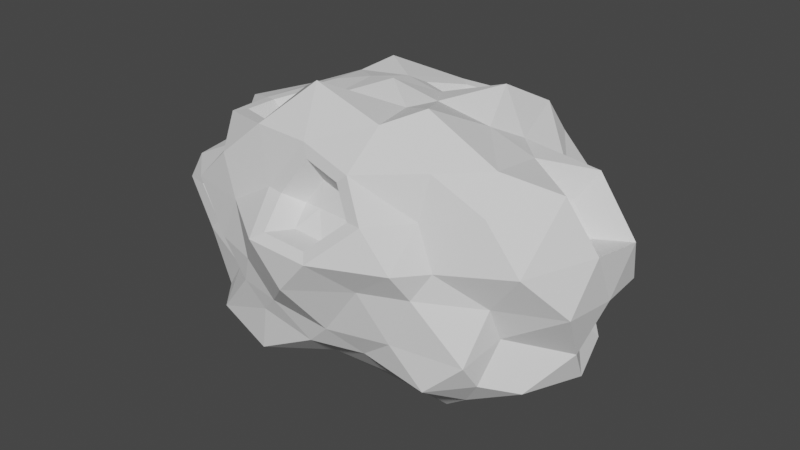# Source: Asteroids.blend  (saved by Blender 2.93.20; exported with 4.5.12 LTS)
import bpy
from mathutils import Matrix  # noqa: F401  (used for matrix-valued properties, if any)

bpy.ops.wm.read_factory_settings(use_empty=True)
scene = bpy.context.scene
scene.name = 'Scene'

# ---- collections
col_collection = bpy.data.collections.new('Collection'); scene.collection.children.link(col_collection)

# ---- world
world_world = bpy.data.worlds.new('World'); scene.world = world_world
world_world.use_nodes = True; world_world.node_tree.nodes.clear()
_N = world_world.node_tree.nodes; _L = world_world.node_tree.links
n0 = _N.new('ShaderNodeOutputWorld'); n0.name = 'World Output'; n0.location = (300, 300)
n1 = _N.new('ShaderNodeBackground'); n1.name = 'Background'; n1.location = (10, 300)
n1.inputs[0].default_value = (0.05088, 0.05088, 0.05088, 1.0)
_L.new(n1.outputs[0], n0.inputs[0])
n0.is_active_output = True
world_world.color = (0.05088, 0.05088, 0.05088)
world_world.use_sun_shadow = False
world_world.sun_shadow_jitter_overblur = 0.0

# ---- meshes
me_icosphere = bpy.data.meshes.new('Icosphere')
me_icosphere.from_pydata([(-0.001052, -0.01524, -1.067), (1.075, -0.5775, -0.4719), (-0.3817, -0.8355, -0.3962), (-1.392, 0.04279, -0.4683), (-0.3632, 0.8865, -0.4762), (1.058, 0.5899, -0.4756), (0.3876, -0.8944, 0.482), (-0.9811, -0.508, 0.4544), (-0.8777, 0.5245, 0.4055), (0.4613, 0.8867, 0.4592), (1.132, 0.05454, 0.3941), (-0.04435, 0.01408, 0.9719), (-0.4389, -0.8185, -0.7139), (-0.2619, -0.4153, -0.8249), (-0.1257, -0.1463, -0.8045), (0.2305, -0.1534, -1.02), (0.7652, -0.2169, -0.6823), (0.8827, -0.2965, -0.562), (0.8196, -0.7612, -0.527), (0.354, -0.7331, -0.4713), (0.004355, -0.832, -0.4712), (1.296, 0.4011, -0.5243), (1.109, -0.07655, -0.4975), (1.042, -0.2595, -0.4991), (0.4112, 0.1585, -1.072), (0.6818, 0.3531, -0.9027), (0.8244, 0.3934, -0.6451), (-1.184, -0.03727, -0.6897), (-0.6367, -0.05178, -0.7964), (-0.2749, -0.06079, -1.034), (-0.8551, -0.7517, -0.5942), (-1.042, -0.5348, -0.5914), (-1.333, -0.2413, -0.507), (-0.2451, 0.741, -0.6779), (-0.2901, 0.5009, -0.9262), (-0.2162, 0.2908, -1.088), (-1.277, 0.2789, -0.598), (-1.064, 0.5028, -0.5986), (-0.5991, 0.6499, -0.5082), (-0.02507, 0.5762, -0.3423), (0.4173, 0.8544, -0.5657), (0.6089, 0.6196, -0.5081), (1.534, -0.126, 0.3422), (1.512, -0.3417, 0.02726), (1.125, -0.4343, -0.1982), (1.163, 0.4565, -0.22), (1.532, 0.3188, 0.0195), (1.581, 0.1952, 0.3209), (0.1742, -1.03, 0.2843), (0.01045, -1.071, -0.007787), (-0.2468, -0.8843, -0.2598), (1.062, -0.7028, -0.2945), (0.7344, -0.7701, 0.05517), (0.6922, -0.9011, 0.2461), (-1.238, -0.4648, 0.2065), (-1.383, -0.431, 0.02729), (-1.259, -0.173, -0.2582), (-0.5366, -0.846, -0.2393), (-0.847, -0.7165, -0.03801), (-1.083, -0.6413, 0.1864), (-0.9541, 0.6278, 0.1757), (-0.7407, 0.7629, 0.08101), (-0.6401, 0.9229, -0.3134), (-1.32, 0.1197, -0.2657), (-1.261, 0.2213, -0.07172), (-1.069, 0.4489, 0.2643), (0.6293, 1.046, 0.2698), (0.8492, 0.9505, -0.01473), (0.9801, 0.5836, -0.2263), (-0.2145, 0.8654, -0.3052), (-0.02911, 1.138, -0.05346), (0.3265, 1.073, 0.2491), (1.347, -0.2032, 0.6817), (1.056, -0.5316, 0.5751), (0.6984, -0.6567, 0.4862), (-0.3248, -0.7958, 0.4522), (-0.7816, -0.7355, 0.5275), (-1.153, -0.2493, 0.417), (-1.284, 0.0114, 0.5712), (-1.116, 0.3158, 0.4472), (-0.7514, 0.6292, 0.4505), (-0.3483, 0.7692, 0.5262), (0.06228, 0.7907, 0.4253), (0.7429, 0.7411, 0.6125), (0.9466, 0.4656, 0.4905), (1.277, 0.2785, 0.6459), (0.2131, -0.1718, 0.8986), (0.325, -0.5455, 0.9334), (0.2478, -0.8209, 0.6571), (0.9631, 0.06545, 0.7075), (0.6714, 0.03146, 0.8334), (0.278, 0.04365, 0.8921), (-0.4134, -0.2252, 0.8262), (-0.4649, -0.2878, 0.6647), (-0.8691, -0.4313, 0.6998), (-0.3022, 0.1061, 0.901), (-0.5684, 0.3136, 0.8278), (-0.8656, 0.4092, 0.6158), (0.151, 0.3189, 0.8193), (0.3109, 0.4228, 0.6101), (0.447, 0.6884, 0.761), (0.5806, 0.3124, 0.9954), (0.769, 0.2489, 0.721), (0.5847, 0.6061, 0.7932), (-0.09936, 0.4088, 0.8232), (0.02643, 0.6675, 0.7645), (-0.5343, 0.5981, 0.8606), (-0.5489, 0.04704, 0.8439), (-0.9017, 0.1668, 0.6963), (-0.8617, -0.2126, 0.7009), (-0.3309, -0.4477, 0.9828), (-0.4612, -0.6254, 0.7735), (-0.02219, -0.7768, 0.7091), (0.5008, -0.3281, 1.009), (0.7111, -0.5704, 0.7554), (0.9935, -0.3414, 0.7733), (1.347, 0.4805, 0.2617), (1.259, 0.6269, -0.01979), (1.052, 0.805, 0.2242), (-0.1507, 0.915, 0.2987), (-0.4622, 0.9926, -0.03298), (-0.7208, 0.9318, 0.2981), (-1.463, 0.1692, 0.2573), (-1.581, 0.01574, -0.07099), (-1.289, -0.1417, 0.2691), (-0.6249, -0.8033, 0.2777), (-0.4578, -0.885, -0.04302), (-0.2172, -1.077, 0.2498), (0.8285, -0.6939, 0.227), (1.1, -0.5168, 0.02091), (1.313, -0.558, 0.3015), (0.507, 0.9287, 0.01793), (0.773, 0.9938, -0.2756), (0.1168, 0.951, -0.3531), (-1.264, 0.5967, -0.005491), (-0.8956, 0.6213, -0.2834), (-1.197, 0.4257, -0.2432), (-1.063, -0.3685, 0.0008677), (-1.251, -0.4275, -0.2217), (-0.8642, -0.5934, -0.242), (0.4286, -0.8797, 0.04497), (0.1665, -0.8617, -0.3119), (0.5902, -0.7844, -0.286), (1.537, 0.03625, -0.003226), (1.453, -0.1384, -0.3156), (1.241, 0.2029, -0.3061), (0.4042, 0.5621, -0.6286), (0.1228, 0.4374, -1.031), (0.09427, 0.7258, -0.778), (-0.5555, 0.5107, -0.6231), (-0.5633, 0.2234, -0.8359), (-0.896, 0.2398, -0.6933), (-0.8883, -0.2395, -0.6379), (-0.3173, -0.2228, -0.8719), (-0.6971, -0.5399, -0.8054), (0.9345, -0.01264, -0.6362), (0.8222, -0.1359, -0.595), (0.7204, -0.03898, -0.6288), (-0.02494, -0.585, -0.6789), (0.172, -0.4342, -0.8044), (0.3848, -0.5449, -0.6932), (0.318, -0.8142, 0.7178), (0.4979, -0.9183, 0.4919), (0.2272, -1.088, 0.2378), (-0.07134, -0.7461, 0.7919), (-0.2135, -0.806, 0.4463), (-0.1351, -1.032, 0.3036), (0.3017, -0.7682, 0.4054), (0.02702, -0.7314, 0.3954), (-0.1092, -0.7078, 0.3809), (0.02164, -0.6879, 0.5606), (0.2062, -0.718, 0.525), (-0.05552, -0.862, 0.2834), (0.1559, -0.8608, 0.2702), (0.6791, 0.6432, 0.8179), (0.4812, 0.7622, 0.7623), (0.1222, 0.2562, 0.8523), (0.5102, 0.3598, 0.9268), (-0.04798, 0.7359, 0.7679), (-0.2226, 0.377, 0.8491), (0.4454, 0.502, 0.611), (0.3863, 0.5372, 0.6021), (0.2235, 0.3641, 0.6239), (0.409, 0.383, 0.6761), (0.1645, 0.5262, 0.6032), (0.1072, 0.4077, 0.632), (-0.4693, 0.9168, -0.4754), (-0.3073, 0.7416, -0.7427), (-0.2626, 0.9121, -0.2609), (0.1656, 1.08, -0.324), (0.3208, 0.8217, -0.5354), (0.0616, 0.7317, -0.7053), (-0.2035, 0.6311, -0.3753), (-0.1483, 0.54, -0.4782), (-0.1346, 0.5994, -0.2785), (0.04901, 0.6499, -0.3086), (0.1601, 0.5772, -0.3959), (0.0119, 0.5397, -0.4935), (1.003, 0.0529, 0.5001), (1.182, 0.1639, 0.4708), (1.228, -0.08715, 0.4921), (1.34, 0.1231, 0.2911), (1.318, -0.05151, 0.3069), (-0.342, -0.01268, -1.062), (-0.01862, -0.05847, -1.033), (0.3232, -0.1356, -1.047), (-0.3968, -0.2199, -0.8622), (-0.3209, -0.4643, -0.7899), (0.1127, -0.3858, -0.8217), (-0.1572, -0.07554, -0.8711), (-0.04218, -0.07014, -0.8648), (0.0756, -0.1182, -0.863), (-0.1778, -0.1556, -0.7859), (-0.155, -0.2514, -0.7723), (0.01824, -0.2308, -0.755), (-1.317, -0.4687, 0.2839), (-1.515, -0.4104, 0.03648), (-0.7647, -0.7962, -0.03212), (-1.071, -0.694, 0.2657), (-1.338, -0.4165, -0.3022), (-0.8178, -0.6359, -0.3298), (-1.078, -0.3649, 0.1164), (-1.143, -0.3589, 0.03987), (-0.9173, -0.4893, -0.00519), (-1.036, -0.4554, 0.1019), (-1.081, -0.3516, -0.07148), (-0.9063, -0.4306, -0.08067), (0.6685, -0.3188, -0.9282), (0.9335, -0.4869, -0.6788), (1.428, -0.01159, -0.5413), (1.272, -0.4063, -0.5285), (1.039, 0.1391, -0.8038), (0.6133, 0.06368, -0.8365), (-0.9645, -0.1735, 0.6822), (-0.9716, -0.4705, 0.6745), (-0.3338, -0.1873, 0.8592), (-0.5689, -0.05702, 0.8168), (-0.4709, -0.7145, 0.7903), (-0.2234, -0.4654, 1.047), (-0.6791, -0.2544, 0.6081), (-0.6852, -0.3767, 0.6112), (-0.4396, -0.2633, 0.6742), (-0.5253, -0.1724, 0.6712), (-0.4276, -0.4955, 0.6435), (-0.3912, -0.4, 0.7726)], [], [(210, 211, 14), (1, 228, 230), (210, 14, 209), (0, 203, 35), (0, 35, 24), (1, 230, 44), (2, 20, 50), (3, 32, 56), (186, 38, 62), (5, 41, 68), (1, 44, 51), (2, 50, 57), (3, 56, 63), (186, 62, 188), (5, 68, 45), (162, 74, 161), (7, 76, 234), (8, 79, 97), (9, 82, 175), (10, 199, 198), (91, 176, 11), (90, 101, 91), (89, 102, 90), (91, 101, 176), (183, 99, 182), (90, 102, 101), (102, 174, 101), (183, 180, 99), (180, 181, 99), (89, 85, 102), (85, 84, 102), (102, 84, 174), (84, 83, 174), (174, 83, 175), (83, 9, 175), (176, 95, 11), (99, 185, 182), (181, 184, 99), (176, 179, 95), (179, 96, 95), (99, 184, 185), (178, 106, 179), (179, 106, 96), (106, 97, 96), (175, 82, 178), (82, 81, 178), (178, 81, 106), (81, 80, 106), (106, 80, 97), (80, 8, 97), (95, 235, 11), (96, 107, 95), (97, 108, 96), (95, 107, 235), (242, 93, 241), (96, 108, 107), (108, 233, 107), (242, 239, 93), (239, 240, 93), (97, 79, 108), (79, 78, 108), (108, 78, 233), (78, 77, 233), (233, 77, 234), (77, 7, 234), (235, 86, 11), (93, 244, 241), (240, 243, 93), (235, 238, 86), (238, 87, 86), (93, 243, 244), (237, 164, 238), (238, 164, 87), (164, 161, 87), (234, 76, 237), (76, 75, 237), (237, 75, 164), (165, 166, 172, 169), (48, 6, 167, 173), (112, 165, 169, 170), (86, 91, 11), (87, 113, 86), (161, 114, 87), (86, 113, 91), (113, 90, 91), (87, 114, 113), (114, 115, 113), (113, 115, 90), (115, 89, 90), (161, 74, 114), (74, 73, 114), (114, 73, 115), (73, 72, 115), (115, 72, 89), (200, 10, 198), (201, 199, 10), (46, 116, 47), (45, 117, 46), (47, 116, 85), (116, 84, 85), (46, 117, 116), (117, 118, 116), (116, 118, 84), (118, 83, 84), (45, 68, 117), (68, 67, 117), (117, 67, 118), (67, 66, 118), (118, 66, 83), (66, 9, 83), (71, 82, 9), (70, 119, 71), (188, 120, 70), (71, 119, 82), (119, 81, 82), (70, 120, 119), (120, 121, 119), (119, 121, 81), (121, 80, 81), (188, 62, 120), (62, 61, 120), (120, 61, 121), (61, 60, 121), (121, 60, 80), (60, 8, 80), (65, 79, 8), (64, 122, 65), (63, 123, 64), (65, 122, 79), (122, 78, 79), (64, 123, 122), (123, 124, 122), (122, 124, 78), (124, 77, 78), (63, 56, 123), (56, 216, 123), (123, 216, 124), (216, 215, 124), (124, 215, 77), (215, 7, 77), (218, 76, 7), (217, 125, 218), (57, 126, 217), (218, 125, 76), (125, 75, 76), (217, 126, 125), (126, 127, 125), (125, 127, 75), (166, 48, 173, 172), (57, 50, 126), (50, 49, 126), (126, 49, 127), (49, 163, 127), (6, 88, 171, 167), (88, 112, 170, 171), (53, 74, 162), (52, 128, 53), (51, 129, 52), (53, 128, 74), (128, 73, 74), (52, 129, 128), (129, 130, 128), (128, 130, 73), (130, 72, 73), (51, 44, 129), (44, 43, 129), (129, 43, 130), (43, 42, 130), (130, 42, 72), (202, 10, 200), (66, 71, 9), (67, 131, 66), (68, 132, 67), (66, 131, 71), (131, 70, 71), (67, 132, 131), (132, 189, 131), (131, 189, 70), (189, 188, 70), (68, 41, 132), (41, 40, 132), (132, 40, 189), (196, 39, 195), (195, 39, 194), (39, 192, 194), (60, 65, 8), (61, 134, 60), (62, 135, 61), (60, 134, 65), (134, 64, 65), (61, 135, 134), (135, 136, 134), (134, 136, 64), (136, 63, 64), (62, 38, 135), (38, 37, 135), (135, 37, 136), (37, 36, 136), (136, 36, 63), (36, 3, 63), (215, 218, 7), (222, 137, 221), (56, 219, 216), (221, 137, 224), (137, 223, 224), (222, 225, 137), (225, 226, 137), (137, 226, 223), (220, 57, 217), (56, 32, 219), (32, 31, 219), (219, 31, 220), (31, 30, 220), (220, 30, 57), (30, 2, 57), (163, 53, 162), (49, 140, 163), (50, 141, 49), (163, 140, 53), (140, 52, 53), (49, 141, 140), (141, 142, 140), (140, 142, 52), (142, 51, 52), (50, 20, 141), (20, 19, 141), (141, 19, 142), (19, 18, 142), (142, 18, 51), (18, 1, 51), (202, 201, 10), (43, 143, 42), (44, 144, 43), (42, 143, 47), (143, 46, 47), (43, 144, 143), (144, 145, 143), (143, 145, 46), (145, 45, 46), (44, 230, 144), (230, 229, 144), (144, 229, 145), (229, 21, 145), (145, 21, 45), (21, 5, 45), (26, 41, 5), (25, 146, 26), (24, 147, 25), (26, 146, 41), (146, 40, 41), (25, 147, 146), (147, 148, 146), (146, 148, 40), (197, 39, 196), (24, 35, 147), (35, 34, 147), (147, 34, 148), (34, 187, 148), (197, 193, 39), (193, 192, 39), (187, 38, 186), (34, 149, 187), (35, 150, 34), (187, 149, 38), (149, 37, 38), (34, 150, 149), (150, 151, 149), (149, 151, 37), (151, 36, 37), (35, 203, 150), (203, 28, 150), (150, 28, 151), (28, 27, 151), (151, 27, 36), (27, 3, 36), (27, 32, 3), (28, 152, 27), (203, 206, 28), (27, 152, 32), (152, 31, 32), (28, 206, 152), (206, 154, 152), (152, 154, 31), (154, 30, 31), (209, 14, 212), (14, 213, 212), (206, 207, 154), (207, 12, 154), (154, 12, 30), (12, 2, 30), (21, 26, 5), (229, 231, 21), (23, 156, 22), (21, 231, 26), (231, 25, 26), (22, 156, 155), (156, 157, 155), (231, 232, 25), (232, 24, 25), (23, 17, 156), (17, 16, 156), (156, 16, 157), (227, 205, 232), (232, 205, 24), (205, 0, 24), (12, 20, 2), (207, 158, 12), (14, 214, 213), (12, 158, 20), (158, 19, 20), (207, 159, 158), (159, 160, 158), (158, 160, 19), (160, 18, 19), (14, 211, 214), (205, 227, 159), (159, 227, 160), (227, 228, 160), (160, 228, 18), (228, 1, 18), (88, 6, 162, 161), (6, 48, 163, 162), (112, 88, 161, 164), (165, 112, 164, 75), (166, 165, 75, 127), (48, 166, 127, 163), (169, 168, 170), (170, 168, 171), (168, 167, 171), (172, 168, 169), (172, 173, 168), (173, 167, 168), (100, 103, 174, 175), (177, 98, 176, 101), (103, 177, 101, 174), (105, 100, 175, 178), (98, 104, 179, 176), (104, 105, 178, 179), (181, 180, 103, 100), (183, 182, 98, 177), (180, 183, 177, 103), (184, 181, 100, 105), (182, 185, 104, 98), (185, 184, 105, 104), (4, 33, 187, 186), (69, 4, 186, 188), (133, 69, 188, 189), (190, 133, 189, 40), (191, 190, 40, 148), (33, 191, 148, 187), (192, 193, 33, 4), (194, 192, 4, 69), (195, 194, 69, 133), (196, 195, 133, 190), (197, 196, 190, 191), (193, 197, 191, 33), (198, 199, 85, 89), (200, 198, 89, 72), (199, 201, 47, 85), (202, 200, 72, 42), (201, 202, 42, 47), (204, 29, 203, 0), (15, 204, 0, 205), (29, 153, 206, 203), (153, 13, 207, 206), (13, 208, 159, 207), (208, 15, 205, 159), (210, 209, 29, 204), (211, 210, 204, 15), (209, 212, 153, 29), (212, 213, 13, 153), (213, 214, 208, 13), (214, 211, 15, 208), (55, 54, 215, 216), (59, 58, 217, 218), (54, 59, 218, 215), (139, 138, 219, 220), (138, 55, 216, 219), (58, 139, 220, 217), (222, 221, 54, 55), (224, 223, 58, 59), (221, 224, 59, 54), (226, 225, 138, 139), (225, 222, 55, 138), (223, 226, 139, 58), (16, 17, 228, 227), (23, 22, 229, 230), (22, 155, 231, 229), (155, 157, 232, 231), (17, 23, 230, 228), (157, 16, 227, 232), (94, 109, 233, 234), (236, 92, 235, 107), (109, 236, 107, 233), (111, 94, 234, 237), (92, 110, 238, 235), (110, 111, 237, 238), (240, 239, 109, 94), (242, 241, 92, 236), (239, 242, 236, 109), (243, 240, 94, 111), (241, 244, 110, 92), (244, 243, 111, 110)])
_uv = me_icosphere.uv_layers.new(name='UVMap')
_uv.uv.foreach_set('vector', [0.174, 0.02004, 0.1858, 0.03992, 0.1591, 0.03937, 0.2727, 0.1575, 0.2955, 0.1181, 0.3182, 0.1575, 0.9218, 0.01446, 0.9318, 0.03937, 0.9137, 0.03081, 0.7273, 0.0, 0.75, 0.03937, 0.7045, 0.03937, 0.5455, 0.0, 0.5682, 0.03937, 0.5227, 0.03937, 0.2727, 0.1575, 0.3182, 0.1575, 0.2955, 0.1968, 0.09091, 0.1575, 0.1364, 0.1575, 0.1136, 0.1968, 0.8182, 0.1575, 0.8636, 0.1575, 0.8409, 0.1968, 0.6364, 0.1575, 0.6818, 0.1575, 0.6591, 0.1968, 0.4545, 0.1575, 0.5, 0.1575, 0.4773, 0.1968, 0.2727, 0.1575, 0.2955, 0.1968, 0.25, 0.1968, 0.09091, 0.1575, 0.1136, 0.1968, 0.06818, 0.1968, 0.8182, 0.1575, 0.8409, 0.1968, 0.7955, 0.1968, 0.6364, 0.1575, 0.6591, 0.1968, 0.6136, 0.1968, 0.4545, 0.1575, 0.4773, 0.1968, 0.4318, 0.1968, 0.1818, 0.3149, 0.2273, 0.3149, 0.2045, 0.3543, 0.0, 0.3149, 0.04545, 0.3149, 0.02273, 0.3543, 0.7273, 0.3149, 0.7727, 0.3149, 0.75, 0.3543, 0.5455, 0.3149, 0.5909, 0.3149, 0.5682, 0.3543, 0.3636, 0.3149, 0.3977, 0.3145, 0.3791, 0.346, 0.4318, 0.433, 0.4773, 0.433, 0.4545, 0.4724, 0.4091, 0.3937, 0.4545, 0.3937, 0.4318, 0.433, 0.3864, 0.3543, 0.4318, 0.3543, 0.4091, 0.3937, 0.4318, 0.433, 0.4545, 0.3937, 0.4773, 0.433, 0.4781, 0.3917, 0.5, 0.3937, 0.493, 0.4146, 0.4091, 0.3937, 0.4318, 0.3543, 0.4545, 0.3937, 0.4318, 0.3543, 0.4773, 0.3543, 0.4545, 0.3937, 0.4781, 0.3917, 0.4905, 0.3703, 0.5, 0.3937, 0.4905, 0.3703, 0.5114, 0.3706, 0.5, 0.3937, 0.3864, 0.3543, 0.4091, 0.3149, 0.4318, 0.3543, 0.4091, 0.3149, 0.4545, 0.3149, 0.4318, 0.3543, 0.4318, 0.3543, 0.4545, 0.3149, 0.4773, 0.3543, 0.4545, 0.3149, 0.5, 0.3149, 0.4773, 0.3543, 0.4773, 0.3543, 0.5, 0.3149, 0.5227, 0.3543, 0.5, 0.3149, 0.5455, 0.3149, 0.5227, 0.3543, 0.6136, 0.433, 0.6591, 0.433, 0.6364, 0.4724, 0.5909, 0.3937, 0.6166, 0.3907, 0.6045, 0.4085, 0.5768, 0.3714, 0.6053, 0.3711, 0.5909, 0.3937, 0.6136, 0.433, 0.6364, 0.3937, 0.6591, 0.433, 0.6364, 0.3937, 0.6818, 0.3937, 0.6591, 0.433, 0.5909, 0.3937, 0.6053, 0.3711, 0.6166, 0.3907, 0.6136, 0.3543, 0.6591, 0.3543, 0.6364, 0.3937, 0.6364, 0.3937, 0.6591, 0.3543, 0.6818, 0.3937, 0.6591, 0.3543, 0.7045, 0.3543, 0.6818, 0.3937, 0.5682, 0.3543, 0.5909, 0.3149, 0.6136, 0.3543, 0.5909, 0.3149, 0.6364, 0.3149, 0.6136, 0.3543, 0.6136, 0.3543, 0.6364, 0.3149, 0.6591, 0.3543, 0.6364, 0.3149, 0.6818, 0.3149, 0.6591, 0.3543, 0.6591, 0.3543, 0.6818, 0.3149, 0.7045, 0.3543, 0.6818, 0.3149, 0.7273, 0.3149, 0.7045, 0.3543, 0.7955, 0.433, 0.8409, 0.433, 0.8182, 0.4724, 0.7727, 0.3937, 0.8182, 0.3937, 0.7955, 0.433, 0.75, 0.3543, 0.7955, 0.3543, 0.7727, 0.3937, 0.7955, 0.433, 0.8182, 0.3937, 0.8409, 0.433, 0.8414, 0.3884, 0.8636, 0.3937, 0.8573, 0.4017, 0.7727, 0.3937, 0.7955, 0.3543, 0.8182, 0.3937, 0.7955, 0.3543, 0.8409, 0.3543, 0.8182, 0.3937, 0.8414, 0.3884, 0.8528, 0.3687, 0.8636, 0.3937, 0.8528, 0.3687, 0.8783, 0.3689, 0.8636, 0.3937, 0.75, 0.3543, 0.7727, 0.3149, 0.7955, 0.3543, 0.7727, 0.3149, 0.8182, 0.3149, 0.7955, 0.3543, 0.7955, 0.3543, 0.8182, 0.3149, 0.8409, 0.3543, 0.8182, 0.3149, 0.8636, 0.3149, 0.8409, 0.3543, 0.8409, 0.3543, 0.8636, 0.3149, 0.8864, 0.3543, 0.8636, 0.3149, 0.9091, 0.3149, 0.8864, 0.3543, 0.06818, 0.433, 0.1136, 0.433, 0.09091, 0.4724, 0.04545, 0.3937, 0.07096, 0.3883, 0.05007, 0.4041, 0.03128, 0.3687, 0.05883, 0.3673, 0.04545, 0.3937, 0.06818, 0.433, 0.09091, 0.3937, 0.1136, 0.433, 0.09091, 0.3937, 0.1364, 0.3937, 0.1136, 0.433, 0.04545, 0.3937, 0.05883, 0.3673, 0.07096, 0.3883, 0.06818, 0.3543, 0.1136, 0.3543, 0.09091, 0.3937, 0.09091, 0.3937, 0.1136, 0.3543, 0.1364, 0.3937, 0.1136, 0.3543, 0.1591, 0.3543, 0.1364, 0.3937, 0.02273, 0.3543, 0.04545, 0.3149, 0.06818, 0.3543, 0.04545, 0.3149, 0.09091, 0.3149, 0.06818, 0.3543, 0.06818, 0.3543, 0.09091, 0.3149, 0.1136, 0.3543, 0.1068, 0.3146, 0.1225, 0.2842, 0.1225, 0.2842, 0.1068, 0.3146, 0.1541, 0.2842, 0.1718, 0.3151, 0.1718, 0.3151, 0.1541, 0.2842, 0.1246, 0.344, 0.1068, 0.3146, 0.1068, 0.3146, 0.1246, 0.344, 0.25, 0.433, 0.2955, 0.433, 0.2727, 0.4724, 0.2273, 0.3937, 0.2727, 0.3937, 0.25, 0.433, 0.2045, 0.3543, 0.25, 0.3543, 0.2273, 0.3937, 0.25, 0.433, 0.2727, 0.3937, 0.2955, 0.433, 0.2727, 0.3937, 0.3182, 0.3937, 0.2955, 0.433, 0.2273, 0.3937, 0.25, 0.3543, 0.2727, 0.3937, 0.25, 0.3543, 0.2955, 0.3543, 0.2727, 0.3937, 0.2727, 0.3937, 0.2955, 0.3543, 0.3182, 0.3937, 0.2955, 0.3543, 0.3409, 0.3543, 0.3182, 0.3937, 0.2045, 0.3543, 0.2273, 0.3149, 0.25, 0.3543, 0.2273, 0.3149, 0.2727, 0.3149, 0.25, 0.3543, 0.25, 0.3543, 0.2727, 0.3149, 0.2955, 0.3543, 0.2727, 0.3149, 0.3182, 0.3149, 0.2955, 0.3543, 0.2955, 0.3543, 0.3182, 0.3149, 0.3409, 0.3543, 0.3279, 0.3137, 0.3636, 0.3149, 0.3472, 0.3457, 0.3814, 0.2831, 0.3977, 0.3145, 0.3636, 0.3149, 0.4091, 0.2362, 0.4318, 0.2756, 0.3864, 0.2756, 0.4318, 0.1968, 0.4545, 0.2362, 0.4091, 0.2362, 0.3864, 0.2756, 0.4318, 0.2756, 0.4091, 0.3149, 0.4318, 0.2756, 0.4545, 0.3149, 0.4091, 0.3149, 0.4091, 0.2362, 0.4545, 0.2362, 0.4318, 0.2756, 0.4545, 0.2362, 0.4773, 0.2756, 0.4318, 0.2756, 0.4318, 0.2756, 0.4773, 0.2756, 0.4545, 0.3149, 0.4773, 0.2756, 0.5, 0.3149, 0.4545, 0.3149, 0.4318, 0.1968, 0.4773, 0.1968, 0.4545, 0.2362, 0.4773, 0.1968, 0.5, 0.2362, 0.4545, 0.2362, 0.4545, 0.2362, 0.5, 0.2362, 0.4773, 0.2756, 0.5, 0.2362, 0.5227, 0.2756, 0.4773, 0.2756, 0.4773, 0.2756, 0.5227, 0.2756, 0.5, 0.3149, 0.5227, 0.2756, 0.5455, 0.3149, 0.5, 0.3149, 0.5682, 0.2756, 0.5909, 0.3149, 0.5455, 0.3149, 0.5909, 0.2362, 0.6136, 0.2756, 0.5682, 0.2756, 0.6136, 0.1968, 0.6364, 0.2362, 0.5909, 0.2362, 0.5682, 0.2756, 0.6136, 0.2756, 0.5909, 0.3149, 0.6136, 0.2756, 0.6364, 0.3149, 0.5909, 0.3149, 0.5909, 0.2362, 0.6364, 0.2362, 0.6136, 0.2756, 0.6364, 0.2362, 0.6591, 0.2756, 0.6136, 0.2756, 0.6136, 0.2756, 0.6591, 0.2756, 0.6364, 0.3149, 0.6591, 0.2756, 0.6818, 0.3149, 0.6364, 0.3149, 0.6136, 0.1968, 0.6591, 0.1968, 0.6364, 0.2362, 0.6591, 0.1968, 0.6818, 0.2362, 0.6364, 0.2362, 0.6364, 0.2362, 0.6818, 0.2362, 0.6591, 0.2756, 0.6818, 0.2362, 0.7045, 0.2756, 0.6591, 0.2756, 0.6591, 0.2756, 0.7045, 0.2756, 0.6818, 0.3149, 0.7045, 0.2756, 0.7273, 0.3149, 0.6818, 0.3149, 0.75, 0.2756, 0.7727, 0.3149, 0.7273, 0.3149, 0.7727, 0.2362, 0.7955, 0.2756, 0.75, 0.2756, 0.7955, 0.1968, 0.8182, 0.2362, 0.7727, 0.2362, 0.75, 0.2756, 0.7955, 0.2756, 0.7727, 0.3149, 0.7955, 0.2756, 0.8182, 0.3149, 0.7727, 0.3149, 0.7727, 0.2362, 0.8182, 0.2362, 0.7955, 0.2756, 0.8182, 0.2362, 0.8409, 0.2756, 0.7955, 0.2756, 0.7955, 0.2756, 0.8409, 0.2756, 0.8182, 0.3149, 0.8409, 0.2756, 0.8636, 0.3149, 0.8182, 0.3149, 0.7955, 0.1968, 0.8409, 0.1968, 0.8182, 0.2362, 0.8409, 0.1968, 0.8636, 0.2362, 0.8182, 0.2362, 0.8182, 0.2362, 0.8636, 0.2362, 0.8409, 0.2756, 0.8636, 0.2362, 0.8864, 0.2756, 0.8409, 0.2756, 0.8409, 0.2756, 0.8864, 0.2756, 0.8636, 0.3149, 0.8864, 0.2756, 0.9091, 0.3149, 0.8636, 0.3149, 0.02273, 0.2756, 0.04545, 0.3149, 0.0, 0.3149, 0.04545, 0.2362, 0.06818, 0.2756, 0.02273, 0.2756, 0.06818, 0.1968, 0.09091, 0.2362, 0.04545, 0.2362, 0.02273, 0.2756, 0.06818, 0.2756, 0.04545, 0.3149, 0.06818, 0.2756, 0.09091, 0.3149, 0.04545, 0.3149, 0.04545, 0.2362, 0.09091, 0.2362, 0.06818, 0.2756, 0.09091, 0.2362, 0.1136, 0.2756, 0.06818, 0.2756, 0.06818, 0.2756, 0.1136, 0.2756, 0.09091, 0.3149, 0.1225, 0.2842, 0.1541, 0.2842, 0.1541, 0.2842, 0.1225, 0.2842, 0.06818, 0.1968, 0.1136, 0.1968, 0.09091, 0.2362, 0.1136, 0.1968, 0.1364, 0.2362, 0.09091, 0.2362, 0.09091, 0.2362, 0.1364, 0.2362, 0.1136, 0.2756, 0.1364, 0.2362, 0.1591, 0.2756, 0.1136, 0.2756, 0.1718, 0.3151, 0.1547, 0.345, 0.1547, 0.345, 0.1718, 0.3151, 0.1547, 0.345, 0.1246, 0.344, 0.1246, 0.344, 0.1547, 0.345, 0.2045, 0.2756, 0.2273, 0.3149, 0.1818, 0.3149, 0.2273, 0.2362, 0.25, 0.2756, 0.2045, 0.2756, 0.25, 0.1968, 0.2727, 0.2362, 0.2273, 0.2362, 0.2045, 0.2756, 0.25, 0.2756, 0.2273, 0.3149, 0.25, 0.2756, 0.2727, 0.3149, 0.2273, 0.3149, 0.2273, 0.2362, 0.2727, 0.2362, 0.25, 0.2756, 0.2727, 0.2362, 0.2955, 0.2756, 0.25, 0.2756, 0.25, 0.2756, 0.2955, 0.2756, 0.2727, 0.3149, 0.2955, 0.2756, 0.3182, 0.3149, 0.2727, 0.3149, 0.25, 0.1968, 0.2955, 0.1968, 0.2727, 0.2362, 0.2955, 0.1968, 0.3182, 0.2362, 0.2727, 0.2362, 0.2727, 0.2362, 0.3182, 0.2362, 0.2955, 0.2756, 0.3182, 0.2362, 0.3409, 0.2756, 0.2955, 0.2756, 0.2955, 0.2756, 0.3409, 0.2756, 0.3182, 0.3149, 0.3448, 0.2831, 0.3636, 0.3149, 0.3279, 0.3137, 0.5227, 0.2756, 0.5682, 0.2756, 0.5455, 0.3149, 0.5, 0.2362, 0.5455, 0.2362, 0.5227, 0.2756, 0.4773, 0.1968, 0.5227, 0.1968, 0.5, 0.2362, 0.5227, 0.2756, 0.5455, 0.2362, 0.5682, 0.2756, 0.5455, 0.2362, 0.5909, 0.2362, 0.5682, 0.2756, 0.5, 0.2362, 0.5227, 0.1968, 0.5455, 0.2362, 0.5227, 0.1968, 0.5682, 0.1968, 0.5455, 0.2362, 0.5455, 0.2362, 0.5682, 0.1968, 0.5909, 0.2362, 0.5682, 0.1968, 0.6136, 0.1968, 0.5909, 0.2362, 0.4773, 0.1968, 0.5, 0.1575, 0.5227, 0.1968, 0.5, 0.1575, 0.5455, 0.1575, 0.5227, 0.1968, 0.5227, 0.1968, 0.5455, 0.1575, 0.5682, 0.1968, 0.5675, 0.1562, 0.5909, 0.1575, 0.5796, 0.1732, 0.5796, 0.1732, 0.5909, 0.1575, 0.6052, 0.1725, 0.5909, 0.1575, 0.6144, 0.1536, 0.6052, 0.1725, 0.7045, 0.2756, 0.75, 0.2756, 0.7273, 0.3149, 0.6818, 0.2362, 0.7273, 0.2362, 0.7045, 0.2756, 0.6591, 0.1968, 0.7045, 0.1968, 0.6818, 0.2362, 0.7045, 0.2756, 0.7273, 0.2362, 0.75, 0.2756, 0.7273, 0.2362, 0.7727, 0.2362, 0.75, 0.2756, 0.6818, 0.2362, 0.7045, 0.1968, 0.7273, 0.2362, 0.7045, 0.1968, 0.75, 0.1968, 0.7273, 0.2362, 0.7273, 0.2362, 0.75, 0.1968, 0.7727, 0.2362, 0.75, 0.1968, 0.7955, 0.1968, 0.7727, 0.2362, 0.6591, 0.1968, 0.6818, 0.1575, 0.7045, 0.1968, 0.6818, 0.1575, 0.7273, 0.1575, 0.7045, 0.1968, 0.7045, 0.1968, 0.7273, 0.1575, 0.75, 0.1968, 0.7273, 0.1575, 0.7727, 0.1575, 0.75, 0.1968, 0.75, 0.1968, 0.7727, 0.1575, 0.7955, 0.1968, 0.7727, 0.1575, 0.8182, 0.1575, 0.7955, 0.1968, 0.8864, 0.2756, 0.9318, 0.2756, 0.9091, 0.3149, 0.8956, 0.2404, 0.9091, 0.2362, 0.9014, 0.2548, 0.8409, 0.1968, 0.8864, 0.1968, 0.8636, 0.2362, 0.9014, 0.2548, 0.9091, 0.2362, 0.9221, 0.2548, 0.9091, 0.2362, 0.9326, 0.2346, 0.9221, 0.2548, 0.8956, 0.2404, 0.9061, 0.2223, 0.9091, 0.2362, 0.9061, 0.2223, 0.9239, 0.2195, 0.9091, 0.2362, 0.9091, 0.2362, 0.9239, 0.2195, 0.9326, 0.2346, 0.9318, 0.1968, 0.9773, 0.1968, 0.9545, 0.2362, 0.8409, 0.1968, 0.8636, 0.1575, 0.8864, 0.1968, 0.8636, 0.1575, 0.9091, 0.1575, 0.8864, 0.1968, 0.8864, 0.1968, 0.9091, 0.1575, 0.9318, 0.1968, 0.9091, 0.1575, 0.9545, 0.1575, 0.9318, 0.1968, 0.9318, 0.1968, 0.9545, 0.1575, 0.9773, 0.1968, 0.9545, 0.1575, 1.0, 0.1575, 0.9773, 0.1968, 0.1591, 0.2756, 0.2045, 0.2756, 0.1818, 0.3149, 0.1364, 0.2362, 0.1818, 0.2362, 0.1591, 0.2756, 0.1136, 0.1968, 0.1591, 0.1968, 0.1364, 0.2362, 0.1591, 0.2756, 0.1818, 0.2362, 0.2045, 0.2756, 0.1818, 0.2362, 0.2273, 0.2362, 0.2045, 0.2756, 0.1364, 0.2362, 0.1591, 0.1968, 0.1818, 0.2362, 0.1591, 0.1968, 0.2045, 0.1968, 0.1818, 0.2362, 0.1818, 0.2362, 0.2045, 0.1968, 0.2273, 0.2362, 0.2045, 0.1968, 0.25, 0.1968, 0.2273, 0.2362, 0.1136, 0.1968, 0.1364, 0.1575, 0.1591, 0.1968, 0.1364, 0.1575, 0.1818, 0.1575, 0.1591, 0.1968, 0.1591, 0.1968, 0.1818, 0.1575, 0.2045, 0.1968, 0.1818, 0.1575, 0.2273, 0.1575, 0.2045, 0.1968, 0.2045, 0.1968, 0.2273, 0.1575, 0.25, 0.1968, 0.2273, 0.1575, 0.2727, 0.1575, 0.25, 0.1968, 0.3448, 0.2831, 0.3814, 0.2831, 0.3636, 0.3149, 0.3182, 0.2362, 0.3636, 0.2362, 0.3409, 0.2756, 0.2955, 0.1968, 0.3409, 0.1968, 0.3182, 0.2362, 0.3409, 0.2756, 0.3636, 0.2362, 0.3864, 0.2756, 0.3636, 0.2362, 0.4091, 0.2362, 0.3864, 0.2756, 0.3182, 0.2362, 0.3409, 0.1968, 0.3636, 0.2362, 0.3409, 0.1968, 0.3864, 0.1968, 0.3636, 0.2362, 0.3636, 0.2362, 0.3864, 0.1968, 0.4091, 0.2362, 0.3864, 0.1968, 0.4318, 0.1968, 0.4091, 0.2362, 0.2955, 0.1968, 0.3182, 0.1575, 0.3409, 0.1968, 0.3182, 0.1575, 0.3636, 0.1575, 0.3409, 0.1968, 0.3409, 0.1968, 0.3636, 0.1575, 0.3864, 0.1968, 0.3636, 0.1575, 0.4091, 0.1575, 0.3864, 0.1968, 0.3864, 0.1968, 0.4091, 0.1575, 0.4318, 0.1968, 0.4091, 0.1575, 0.4545, 0.1575, 0.4318, 0.1968, 0.4773, 0.1181, 0.5, 0.1575, 0.4545, 0.1575, 0.5, 0.07873, 0.5227, 0.1181, 0.4773, 0.1181, 0.5227, 0.03937, 0.5455, 0.07873, 0.5, 0.07873, 0.4773, 0.1181, 0.5227, 0.1181, 0.5, 0.1575, 0.5227, 0.1181, 0.5455, 0.1575, 0.5, 0.1575, 0.5, 0.07873, 0.5455, 0.07873, 0.5227, 0.1181, 0.5455, 0.07873, 0.5682, 0.1181, 0.5227, 0.1181, 0.5227, 0.1181, 0.5682, 0.1181, 0.5455, 0.1575, 0.5801, 0.135, 0.5909, 0.1575, 0.5675, 0.1562, 0.5227, 0.03937, 0.5682, 0.03937, 0.5455, 0.07873, 0.5682, 0.03937, 0.5909, 0.07873, 0.5455, 0.07873, 0.5455, 0.07873, 0.5909, 0.07873, 0.5682, 0.1181, 0.5909, 0.07873, 0.6136, 0.1181, 0.5682, 0.1181, 0.5801, 0.135, 0.603, 0.135, 0.5909, 0.1575, 0.603, 0.135, 0.6144, 0.1536, 0.5909, 0.1575, 0.6591, 0.1181, 0.6818, 0.1575, 0.6364, 0.1575, 0.6818, 0.07873, 0.7045, 0.1181, 0.6591, 0.1181, 0.7045, 0.03937, 0.7273, 0.07873, 0.6818, 0.07873, 0.6591, 0.1181, 0.7045, 0.1181, 0.6818, 0.1575, 0.7045, 0.1181, 0.7273, 0.1575, 0.6818, 0.1575, 0.6818, 0.07873, 0.7273, 0.07873, 0.7045, 0.1181, 0.7273, 0.07873, 0.75, 0.1181, 0.7045, 0.1181, 0.7045, 0.1181, 0.75, 0.1181, 0.7273, 0.1575, 0.75, 0.1181, 0.7727, 0.1575, 0.7273, 0.1575, 0.7045, 0.03937, 0.75, 0.03937, 0.7273, 0.07873, 0.75, 0.03937, 0.7727, 0.07873, 0.7273, 0.07873, 0.7273, 0.07873, 0.7727, 0.07873, 0.75, 0.1181, 0.7727, 0.07873, 0.7955, 0.1181, 0.75, 0.1181, 0.75, 0.1181, 0.7955, 0.1181, 0.7727, 0.1575, 0.7955, 0.1181, 0.8182, 0.1575, 0.7727, 0.1575, 0.8409, 0.1181, 0.8636, 0.1575, 0.8182, 0.1575, 0.8636, 0.07873, 0.8864, 0.1181, 0.8409, 0.1181, 0.8864, 0.03937, 0.9091, 0.07873, 0.8636, 0.07873, 0.8409, 0.1181, 0.8864, 0.1181, 0.8636, 0.1575, 0.8864, 0.1181, 0.9091, 0.1575, 0.8636, 0.1575, 0.8636, 0.07873, 0.9091, 0.07873, 0.8864, 0.1181, 0.9091, 0.07873, 0.9318, 0.1181, 0.8864, 0.1181, 0.8864, 0.1181, 0.9318, 0.1181, 0.9091, 0.1575, 0.9318, 0.1181, 0.9545, 0.1575, 0.9091, 0.1575, 0.9137, 0.03081, 0.9318, 0.03937, 0.9267, 0.0523, 0.9318, 0.03937, 0.9505, 0.0523, 0.9267, 0.0523, 0.9091, 0.07873, 0.9545, 0.07873, 0.9318, 0.1181, 0.9545, 0.07873, 0.9773, 0.1181, 0.9318, 0.1181, 0.9318, 0.1181, 0.9773, 0.1181, 0.9545, 0.1575, 0.9773, 0.1181, 1.0, 0.1575, 0.9545, 0.1575, 0.4091, 0.1575, 0.4318, 0.1181, 0.4545, 0.1575, 0.3636, 0.1575, 0.3864, 0.1181, 0.4091, 0.1575, 0.3261, 0.1484, 0.3409, 0.1181, 0.3549, 0.1478, 0.4091, 0.1575, 0.3864, 0.1181, 0.4318, 0.1181, 0.3864, 0.1181, 0.4091, 0.07873, 0.4318, 0.1181, 0.3549, 0.1478, 0.3409, 0.1181, 0.3712, 0.1217, 0.3409, 0.1181, 0.3573, 0.09674, 0.3712, 0.1217, 0.3864, 0.1181, 0.3636, 0.07873, 0.4091, 0.07873, 0.3636, 0.07873, 0.3864, 0.03937, 0.4091, 0.07873, 0.3261, 0.1484, 0.3108, 0.122, 0.3409, 0.1181, 0.3108, 0.122, 0.3256, 0.09674, 0.3409, 0.1181, 0.3409, 0.1181, 0.3256, 0.09674, 0.3573, 0.09674, 0.3182, 0.07873, 0.3409, 0.03937, 0.3636, 0.07873, 0.3636, 0.07873, 0.3409, 0.03937, 0.3864, 0.03937, 0.3409, 0.03937, 0.3636, 0.0, 0.3864, 0.03937, 0.1136, 0.1181, 0.1364, 0.1575, 0.09091, 0.1575, 0.1364, 0.07873, 0.1591, 0.1181, 0.1136, 0.1181, 0.1591, 0.03937, 0.173, 0.06204, 0.151, 0.06142, 0.1136, 0.1181, 0.1591, 0.1181, 0.1364, 0.1575, 0.1591, 0.1181, 0.1818, 0.1575, 0.1364, 0.1575, 0.1364, 0.07873, 0.1818, 0.07873, 0.1591, 0.1181, 0.1818, 0.07873, 0.2045, 0.1181, 0.1591, 0.1181, 0.1591, 0.1181, 0.2045, 0.1181, 0.1818, 0.1575, 0.2045, 0.1181, 0.2273, 0.1575, 0.1818, 0.1575, 0.1591, 0.03937, 0.1858, 0.03992, 0.173, 0.06204, 0.2045, 0.03937, 0.2273, 0.07873, 0.1818, 0.07873, 0.1818, 0.07873, 0.2273, 0.07873, 0.2045, 0.1181, 0.2273, 0.07873, 0.25, 0.1181, 0.2045, 0.1181, 0.2045, 0.1181, 0.25, 0.1181, 0.2273, 0.1575, 0.25, 0.1181, 0.2727, 0.1575, 0.2273, 0.1575, 0.1547, 0.345, 0.1718, 0.3151, 0.1818, 0.3149, 0.1591, 0.3543, 0.1718, 0.3151, 0.1541, 0.2842, 0.1591, 0.2756, 0.1818, 0.3149, 0.1246, 0.344, 0.1547, 0.345, 0.1591, 0.3543, 0.1136, 0.3543, 0.1068, 0.3146, 0.1246, 0.344, 0.1136, 0.3543, 0.09091, 0.3149, 0.1225, 0.2842, 0.1068, 0.3146, 0.09091, 0.3149, 0.1136, 0.2756, 0.1541, 0.2842, 0.1225, 0.2842, 0.1136, 0.2756, 0.1591, 0.2756, 0.1068, 0.3146, 0.1364, 0.3149, 0.1246, 0.344, 0.1246, 0.344, 0.1364, 0.3149, 0.1547, 0.345, 0.1364, 0.3149, 0.1718, 0.3151, 0.1547, 0.345, 0.1225, 0.2842, 0.1364, 0.3149, 0.1068, 0.3146, 0.1225, 0.2842, 0.1541, 0.2842, 0.1364, 0.3149, 0.1541, 0.2842, 0.1718, 0.3151, 0.1364, 0.3149, 0.5165, 0.3634, 0.4847, 0.3632, 0.4773, 0.3543, 0.5227, 0.3543, 0.4677, 0.3926, 0.4861, 0.4228, 0.4773, 0.433, 0.4545, 0.3937, 0.4847, 0.3632, 0.4677, 0.3926, 0.4545, 0.3937, 0.4773, 0.3543, 0.609, 0.3636, 0.573, 0.3639, 0.5682, 0.3543, 0.6136, 0.3543, 0.6086, 0.4192, 0.6253, 0.392, 0.6364, 0.3937, 0.6136, 0.433, 0.6253, 0.392, 0.609, 0.3636, 0.6136, 0.3543, 0.6364, 0.3937, 0.5114, 0.3706, 0.4905, 0.3703, 0.4847, 0.3632, 0.5165, 0.3634, 0.4781, 0.3917, 0.493, 0.4146, 0.4861, 0.4228, 0.4677, 0.3926, 0.4905, 0.3703, 0.4781, 0.3917, 0.4677, 0.3926, 0.4847, 0.3632, 0.6053, 0.3711, 0.5768, 0.3714, 0.573, 0.3639, 0.609, 0.3636, 0.6045, 0.4085, 0.6166, 0.3907, 0.6253, 0.392, 0.6086, 0.4192, 0.6166, 0.3907, 0.6053, 0.3711, 0.609, 0.3636, 0.6253, 0.392, 0.6258, 0.1556, 0.6085, 0.1262, 0.6136, 0.1181, 0.6364, 0.1575, 0.6097, 0.1851, 0.6258, 0.1556, 0.6364, 0.1575, 0.6136, 0.1968, 0.5737, 0.1854, 0.6097, 0.1851, 0.6136, 0.1968, 0.5682, 0.1968, 0.5561, 0.1569, 0.5737, 0.1854, 0.5682, 0.1968, 0.5455, 0.1575, 0.5738, 0.1262, 0.5561, 0.1569, 0.5455, 0.1575, 0.5682, 0.1181, 0.6085, 0.1262, 0.5738, 0.1262, 0.5682, 0.1181, 0.6136, 0.1181, 0.6144, 0.1536, 0.603, 0.135, 0.6085, 0.1262, 0.6258, 0.1556, 0.6052, 0.1725, 0.6144, 0.1536, 0.6258, 0.1556, 0.6097, 0.1851, 0.5796, 0.1732, 0.6052, 0.1725, 0.6097, 0.1851, 0.5737, 0.1854, 0.5675, 0.1562, 0.5796, 0.1732, 0.5737, 0.1854, 0.5561, 0.1569, 0.5801, 0.135, 0.5675, 0.1562, 0.5561, 0.1569, 0.5738, 0.1262, 0.603, 0.135, 0.5801, 0.135, 0.5738, 0.1262, 0.6085, 0.1262, 0.3791, 0.346, 0.3977, 0.3145, 0.4091, 0.3149, 0.3864, 0.3543, 0.3279, 0.3137, 0.3472, 0.3457, 0.3409, 0.3543, 0.3182, 0.3149, 0.3977, 0.3145, 0.3814, 0.2831, 0.3864, 0.2756, 0.4091, 0.3149, 0.3448, 0.2831, 0.3279, 0.3137, 0.3182, 0.3149, 0.3409, 0.2756, 0.3814, 0.2831, 0.3448, 0.2831, 0.3409, 0.2756, 0.3864, 0.2756, 0.9151, 0.006744, 0.8992, 0.0353, 0.8864, 0.03937, 0.9091, 0.0, 0.1957, 0.03963, 0.1781, 0.009437, 0.1818, 0.0, 0.2045, 0.03937, 0.8992, 0.0353, 0.9174, 0.06631, 0.9091, 0.07873, 0.8864, 0.03937, 0.9174, 0.06631, 0.9526, 0.06631, 0.9545, 0.07873, 0.9091, 0.07873, 0.1433, 0.07058, 0.1777, 0.07086, 0.1818, 0.07873, 0.1364, 0.07873, 0.1777, 0.07086, 0.1957, 0.03963, 0.2045, 0.03937, 0.1818, 0.07873, 0.9218, 0.01446, 0.9137, 0.03081, 0.8992, 0.0353, 0.9151, 0.006744, 0.1858, 0.03992, 0.174, 0.02004, 0.1781, 0.009437, 0.1957, 0.03963, 0.9137, 0.03081, 0.9267, 0.0523, 0.9174, 0.06631, 0.8992, 0.0353, 0.9267, 0.0523, 0.9505, 0.0523, 0.9526, 0.06631, 0.9174, 0.06631, 0.151, 0.06142, 0.173, 0.06204, 0.1777, 0.07086, 0.1433, 0.07058, 0.173, 0.06204, 0.1858, 0.03992, 0.1957, 0.03963, 0.1777, 0.07086, 0.8794, 0.2383, 0.8939, 0.2653, 0.8864, 0.2756, 0.8636, 0.2362, 0.927, 0.2653, 0.9438, 0.2354, 0.9545, 0.2362, 0.9318, 0.2756, 0.8939, 0.2653, 0.927, 0.2653, 0.9318, 0.2756, 0.8864, 0.2756, 0.9279, 0.2079, 0.8961, 0.2093, 0.8864, 0.1968, 0.9318, 0.1968, 0.8961, 0.2093, 0.8794, 0.2383, 0.8636, 0.2362, 0.8864, 0.1968, 0.9438, 0.2354, 0.9279, 0.2079, 0.9318, 0.1968, 0.9545, 0.2362, 0.8956, 0.2404, 0.9014, 0.2548, 0.8939, 0.2653, 0.8794, 0.2383, 0.9221, 0.2548, 0.9326, 0.2346, 0.9438, 0.2354, 0.927, 0.2653, 0.9014, 0.2548, 0.9221, 0.2548, 0.927, 0.2653, 0.8939, 0.2653, 0.9239, 0.2195, 0.9061, 0.2223, 0.8961, 0.2093, 0.9279, 0.2079, 0.9061, 0.2223, 0.8956, 0.2404, 0.8794, 0.2383, 0.8961, 0.2093, 0.9326, 0.2346, 0.9239, 0.2195, 0.9279, 0.2079, 0.9438, 0.2354, 0.3256, 0.09674, 0.3108, 0.122, 0.2955, 0.1181, 0.3182, 0.07873, 0.3261, 0.1484, 0.3549, 0.1478, 0.3636, 0.1575, 0.3182, 0.1575, 0.3549, 0.1478, 0.3712, 0.1217, 0.3864, 0.1181, 0.3636, 0.1575, 0.3712, 0.1217, 0.3573, 0.09674, 0.3636, 0.07873, 0.3864, 0.1181, 0.3108, 0.122, 0.3261, 0.1484, 0.3182, 0.1575, 0.2955, 0.1181, 0.3573, 0.09674, 0.3256, 0.09674, 0.3182, 0.07873, 0.3636, 0.07873, 0.8816, 0.3629, 0.8479, 0.3628, 0.8409, 0.3543, 0.8864, 0.3543, 0.8319, 0.3906, 0.8506, 0.4145, 0.8409, 0.433, 0.8182, 0.3937, 0.8479, 0.3628, 0.8319, 0.3906, 0.8182, 0.3937, 0.8409, 0.3543, 0.06274, 0.362, 0.02776, 0.3628, 0.02273, 0.3543, 0.06818, 0.3543, 0.05757, 0.4161, 0.07911, 0.3904, 0.09091, 0.3937, 0.06818, 0.433, 0.07911, 0.3904, 0.06274, 0.362, 0.06818, 0.3543, 0.09091, 0.3937, 0.8783, 0.3689, 0.8528, 0.3687, 0.8479, 0.3628, 0.8816, 0.3629, 0.8414, 0.3884, 0.8573, 0.4017, 0.8506, 0.4145, 0.8319, 0.3906, 0.8528, 0.3687, 0.8414, 0.3884, 0.8319, 0.3906, 0.8479, 0.3628, 0.05883, 0.3673, 0.03128, 0.3687, 0.02776, 0.3628, 0.06274, 0.362, 0.05007, 0.4041, 0.07096, 0.3883, 0.07911, 0.3904, 0.05757, 0.4161, 0.07096, 0.3883, 0.05883, 0.3673, 0.06274, 0.362, 0.07911, 0.3904])
me_icosphere.use_remesh_fix_poles = True
me_icosphere.use_remesh_preserve_attributes = False
me_icosphere.update()
me_icosphere.normals_split_custom_set([tuple(v) for v in zip(*[iter([-0.1829, -0.4788, -0.8586, -0.1829, -0.4788, -0.8586, -0.1829, -0.4788, -0.8586, 0.426, -0.6849, -0.5912, 0.426, -0.6849, -0.5912, 0.426, -0.6849, -0.5912, 0.07203, -0.6662, -0.7423, 0.07203, -0.6662, -0.7423, 0.07203, -0.6662, -0.7423, -0.01592, -0.08087, -0.9966, -0.01592, -0.08087, -0.9966, -0.01592, -0.08087, -0.9966, 0.01313, -0.06054, -0.9981, 0.01313, -0.06054, -0.9981, 0.01313, -0.06054, -0.9981, 0.6757, -0.6964, 0.2416, 0.6757, -0.6964, 0.2416, 0.6757, -0.6964, 0.2416, -0.04828, -0.9547, -0.2937, -0.04828, -0.9547, -0.2937, -0.04828, -0.9547, -0.2937, -0.9116, -0.2369, 0.3359, -0.9116, -0.2369, 0.3359, -0.9116, -0.2369, 0.3359, -0.6267, 0.3881, -0.6757, -0.6267, 0.3881, -0.6757, -0.6267, 0.3881, -0.6757, 0.06259, 0.997, 0.04516, 0.06259, 0.997, 0.04516, 0.06259, 0.997, 0.04516, 0.9763, -0.2048, -0.07009, 0.9763, -0.2048, -0.07009, 0.9763, -0.2048, -0.07009, -0.1424, -0.9683, -0.2054, -0.1424, -0.9683, -0.2054, -0.1424, -0.9683, -0.2054, -0.9033, -0.1793, 0.3899, -0.9033, -0.1793, 0.3899, -0.9033, -0.1793, 0.3899, 0.02967, 0.9995, -0.006794, 0.02967, 0.9995, -0.006794, 0.02967, 0.9995, -0.006794, 0.5551, 0.8086, 0.195, 0.5551, 0.8086, 0.195, 0.5551, 0.8086, 0.195, 0.5929, -0.44, 0.6745, 0.5929, -0.44, 0.6745, 0.5929, -0.44, 0.6745, -0.7663, -0.6271, 0.1401, -0.7663, -0.6271, 0.1401, -0.7663, -0.6271, 0.1401, -0.5533, 0.7167, 0.4246, -0.5533, 0.7167, 0.4246, -0.5533, 0.7167, 0.4246, -0.2467, 0.8906, 0.3821, -0.2467, 0.8906, 0.3821, -0.2467, 0.8906, 0.3821, 0.4954, -0.6362, 0.5915, 0.4893, -0.639, 0.5935, 0.4925, -0.6395, 0.5903, 0.1999, 0.3198, 0.9262, 0.1999, 0.3198, 0.9262, 0.1999, 0.3198, 0.9262, 0.1163, -0.4677, 0.8762, 0.1163, -0.4677, 0.8762, 0.1163, -0.4677, 0.8762, 0.3477, 0.3024, 0.8875, 0.3477, 0.3024, 0.8875, 0.3477, 0.3024, 0.8875, -0.2936, -0.03657, 0.9552, -0.2936, -0.03657, 0.9552, -0.2936, -0.03657, 0.9552, -0.2737, 0.5875, 0.7615, -0.2737, 0.5875, 0.7615, -0.2737, 0.5875, 0.7615, 0.8149, -0.06845, 0.5755, 0.8149, -0.06845, 0.5755, 0.8149, -0.06845, 0.5755, 0.8288, 0.05219, 0.5571, 0.8288, 0.05219, 0.5571, 0.8288, 0.05219, 0.5571, -0.3162, 0.5276, 0.7884, -0.3162, 0.5276, 0.7884, -0.3162, 0.5276, 0.7884, -0.07798, 0.1209, 0.9896, -0.07798, 0.1209, 0.9896, -0.07798, 0.1209, 0.9896, 0.1415, 0.07712, 0.9869, 0.1415, 0.07712, 0.9869, 0.1415, 0.07712, 0.9869, 0.06412, 0.7021, 0.7092, 0.06412, 0.7021, 0.7092, 0.06412, 0.7021, 0.7092, 0.7806, 0.02462, 0.6245, 0.7806, 0.02462, 0.6245, 0.7806, 0.02462, 0.6245, 0.804, 0.3998, 0.4402, 0.804, 0.3998, 0.4402, 0.804, 0.3998, 0.4402, 0.3446, 0.8014, 0.489, 0.3446, 0.8014, 0.489, 0.3446, 0.8014, 0.489, 0.2727, 0.8961, 0.3502, 0.2727, 0.8961, 0.3502, 0.2727, 0.8961, 0.3502, -0.06936, 0.4795, 0.8748, -0.06936, 0.4795, 0.8748, -0.06936, 0.4795, 0.8748, 0.1004, 0.08434, 0.9914, 0.1004, 0.08434, 0.9914, 0.1004, 0.08434, 0.9914, 0.001452, 0.06914, 0.9976, 0.001452, 0.06914, 0.9976, 0.001452, 0.06914, 0.9976, 0.0514, 0.1734, 0.9835, 0.0514, 0.1734, 0.9835, 0.0514, 0.1734, 0.9835, -0.09929, 0.2154, 0.9715, -0.09929, 0.2154, 0.9715, -0.09929, 0.2154, 0.9715, 0.09068, 0.1941, 0.9768, 0.09068, 0.1941, 0.9768, 0.09068, 0.1941, 0.9768, 0.1434, 0.1513, 0.978, 0.1434, 0.1513, 0.978, 0.1434, 0.1513, 0.978, -0.04106, -0.1097, 0.9931, -0.04106, -0.1097, 0.9931, -0.04106, -0.1097, 0.9931, -0.5854, -0.02341, 0.8104, -0.5854, -0.02341, 0.8104, -0.5854, -0.02341, 0.8104, -0.0476, 0.9886, 0.1428, -0.0476, 0.9886, 0.1428, -0.0476, 0.9886, 0.1428, -0.01383, 0.988, 0.1536, -0.01383, 0.988, 0.1536, -0.01383, 0.988, 0.1536, -0.1897, 0.9128, 0.3617, -0.1897, 0.9128, 0.3617, -0.1897, 0.9128, 0.3617, -0.36, 0.8964, 0.2586, -0.36, 0.8964, 0.2586, -0.36, 0.8964, 0.2586, -0.658, 0.6398, 0.397, -0.6628, 0.6354, 0.3962, -0.6608, 0.6408, 0.3908, -0.67, 0.6365, 0.3821, -0.6664, 0.637, 0.3875, -0.6713, 0.6342, 0.3837, -0.2978, -0.103, 0.9491, -0.2978, -0.103, 0.9491, -0.2978, -0.103, 0.9491, -0.2345, 0.0419, 0.9712, -0.2345, 0.0419, 0.9712, -0.2345, 0.0419, 0.9712, -0.471, 0.3402, 0.8139, -0.471, 0.3402, 0.8139, -0.471, 0.3402, 0.8139, -0.1969, -0.1174, 0.9734, -0.1969, -0.1174, 0.9734, -0.1969, -0.1174, 0.9734, -0.2048, -0.1617, 0.9654, -0.2048, -0.1617, 0.9654, -0.2048, -0.1617, 0.9654, -0.3778, 0.02868, 0.9255, -0.3766, 0.02804, 0.926, -0.3773, 0.03002, 0.9256, -0.3774, 0.02997, 0.9256, -0.3769, 0.03143, 0.9257, -0.3779, 0.0325, 0.9253, -0.2795, -0.1993, 0.9392, -0.2795, -0.1993, 0.9392, -0.2795, -0.1993, 0.9392, -0.25, 0.03717, 0.9675, -0.25, 0.03717, 0.9675, -0.25, 0.03717, 0.9675, -0.6088, 0.33, 0.7214, -0.6088, 0.33, 0.7214, -0.6088, 0.33, 0.7214, -0.452, 0.5385, 0.7111, -0.452, 0.5385, 0.7111, -0.452, 0.5385, 0.7111, -0.3184, 0.01971, 0.9478, -0.3184, 0.01971, 0.9478, -0.3184, 0.01971, 0.9478, -0.5517, -0.612, 0.5667, -0.5517, -0.612, 0.5667, -0.5517, -0.612, 0.5667, -0.8159, 0.004488, 0.5781, -0.8159, 0.004488, 0.5781, -0.8159, 0.004488, 0.5781, -0.8348, -0.5355, 0.1274, -0.8348, -0.5355, 0.1274, -0.8348, -0.5355, 0.1274, -0.05273, -0.4287, 0.9019, -0.05273, -0.4287, 0.9019, -0.05273, -0.4287, 0.9019, -0.5904, 0.3235, 0.7394, -0.5904, 0.3235, 0.7394, -0.5904, 0.3235, 0.7394, -0.1832, -0.1324, 0.9741, -0.1832, -0.1324, 0.9741, -0.1832, -0.1324, 0.9741, -0.07571, 0.5366, 0.8405, -0.07571, 0.5366, 0.8405, -0.07571, 0.5366, 0.8405, 0.2216, 0.1561, 0.9626, 0.2216, 0.1561, 0.9626, 0.2216, 0.1561, 0.9626, -0.8938, -0.2016, 0.4007, -0.8938, -0.2016, 0.4007, -0.8938, -0.2016, 0.4007, -0.05711, -0.6878, 0.7237, -0.05711, -0.6878, 0.7237, -0.05711, -0.6878, 0.7237, 0.06066, -0.6526, 0.7552, 0.06066, -0.6526, 0.7552, 0.06066, -0.6526, 0.7552, 0.03859, -0.6258, 0.779, 0.03859, -0.6258, 0.779, 0.03859, -0.6258, 0.779, -0.4591, -0.6593, 0.5954, -0.4591, -0.6593, 0.5954, -0.4591, -0.6593, 0.5954, -0.09674, -0.9753, 0.1988, -0.09541, -0.9754, 0.1987, -0.09709, -0.9764, 0.1928, -0.07782, -0.9765, 0.2011, -0.07782, -0.9765, 0.2011, -0.07782, -0.9765, 0.2011, 0.66, -0.2242, 0.717, 0.66, -0.2242, 0.717, 0.66, -0.2242, 0.717, 0.66, -0.2242, 0.717, -0.6756, -0.01157, 0.7372, -0.6756, -0.01157, 0.7372, -0.6756, -0.01157, 0.7372, -0.6756, -0.01157, 0.7372, 0.5425, -0.7815, -0.3081, 0.5425, -0.7815, -0.3081, 0.5425, -0.7815, -0.3081, 0.5425, -0.7815, -0.3081, 0.2438, -0.04445, 0.9688, 0.2438, -0.04445, 0.9688, 0.2438, -0.04445, 0.9688, -0.3685, -0.02382, 0.9293, -0.3685, -0.02382, 0.9293, -0.3685, -0.02382, 0.9293, 0.3022, -0.6012, 0.7397, 0.3022, -0.6012, 0.7397, 0.3022, -0.6012, 0.7397, -0.2981, 0.1183, 0.9472, -0.2981, 0.1183, 0.9472, -0.2981, 0.1183, 0.9472, 0.1482, 0.3757, 0.9148, 0.1482, 0.3757, 0.9148, 0.1482, 0.3757, 0.9148, 0.3254, -0.5335, 0.7807, 0.3254, -0.5335, 0.7807, 0.3254, -0.5335, 0.7807, 0.3607, -0.5059, 0.7836, 0.3607, -0.5059, 0.7836, 0.3607, -0.5059, 0.7836, 0.4249, 0.2258, 0.8766, 0.4249, 0.2258, 0.8766, 0.4249, 0.2258, 0.8766, 0.3727, 0.1752, 0.9113, 0.3727, 0.1752, 0.9113, 0.3727, 0.1752, 0.9113, 0.4942, -0.8344, 0.2441, 0.4942, -0.8344, 0.2441, 0.4942, -0.8344, 0.2441, 0.2527, -0.9248, 0.2844, 0.2527, -0.9248, 0.2844, 0.2527, -0.9248, 0.2844, 0.4273, -0.581, 0.6927, 0.4273, -0.581, 0.6927, 0.4273, -0.581, 0.6927, 0.4105, -0.5896, 0.6956, 0.4105, -0.5896, 0.6956, 0.4105, -0.5896, 0.6956, 0.1842, 0.1703, 0.968, 0.1842, 0.1703, 0.968, 0.1842, 0.1703, 0.968, 0.4517, 0.6936, 0.5611, 0.4517, 0.6936, 0.5611, 0.4517, 0.6936, 0.5611, 0.4997, -0.6389, 0.5849, 0.496, -0.6415, 0.5852, 0.503, -0.6391, 0.5819, 0.7509, 0.6451, 0.1414, 0.7509, 0.6451, 0.1414, 0.7509, 0.6451, 0.1414, 0.5987, 0.4458, -0.6655, 0.5987, 0.4458, -0.6655, 0.5987, 0.4458, -0.6655, 0.6451, 0.6212, 0.4449, 0.6451, 0.6212, 0.4449, 0.6451, 0.6212, 0.4449, 0.2464, 0.8384, 0.4861, 0.2464, 0.8384, 0.4861, 0.2464, 0.8384, 0.4861, 0.736, 0.6671, 0.1153, 0.7397, 0.6637, 0.1107, 0.7317, 0.6721, 0.1135, 0.7318, 0.6701, 0.1239, 0.7275, 0.6751, 0.1222, 0.7236, 0.6785, 0.1267, 0.4234, 0.4739, 0.7721, 0.4234, 0.4739, 0.7721, 0.4234, 0.4739, 0.7721, 0.7326, 0.2641, 0.6274, 0.7326, 0.2641, 0.6274, 0.7326, 0.2641, 0.6274, 0.4261, 0.5783, -0.6957, 0.4261, 0.5783, -0.6957, 0.4261, 0.5783, -0.6957, 0.435, 0.5613, -0.7041, 0.435, 0.5613, -0.7041, 0.435, 0.5613, -0.7041, 0.619, 0.7839, -0.04896, 0.619, 0.7839, -0.04896, 0.619, 0.7839, -0.04896, 0.5006, 0.8601, 0.09808, 0.5006, 0.8601, 0.09808, 0.5006, 0.8601, 0.09808, 0.4698, 0.731, 0.4948, 0.4698, 0.731, 0.4948, 0.4698, 0.731, 0.4948, 0.03428, 0.7503, 0.6602, 0.02964, 0.7547, 0.6554, 0.03002, 0.7516, 0.6589, -0.2192, 0.656, 0.7222, -0.2192, 0.656, 0.7222, -0.2192, 0.656, 0.7222, -0.2356, 0.8562, 0.4597, -0.2356, 0.8562, 0.4597, -0.2356, 0.8562, 0.4597, -0.2909, 0.7933, -0.5349, -0.2909, 0.7933, -0.5349, -0.2909, 0.7933, -0.5349, -0.1175, 0.6027, 0.7893, -0.1175, 0.6027, 0.7893, -0.1175, 0.6027, 0.7893, 0.106, 0.7928, 0.6001, 0.106, 0.7928, 0.6001, 0.106, 0.7928, 0.6001, -0.2647, 0.8539, 0.4482, -0.2647, 0.8539, 0.4482, -0.2647, 0.8539, 0.4482, 0.0286, 0.979, 0.202, 0.0286, 0.979, 0.202, 0.0286, 0.979, 0.202, 0.02395, 0.8322, 0.554, 0.02395, 0.8322, 0.554, 0.02395, 0.8322, 0.554, -0.3139, 0.4521, 0.8349, -0.3139, 0.4521, 0.8349, -0.3139, 0.4521, 0.8349, 0.06652, 0.9577, -0.28, 0.06652, 0.9577, -0.28, 0.06652, 0.9577, -0.28, -0.5835, 0.7934, 0.1731, -0.5835, 0.7934, 0.1731, -0.5835, 0.7934, 0.1731, -0.674, 0.6117, -0.4142, -0.674, 0.6117, -0.4142, -0.674, 0.6117, -0.4142, -0.6116, 0.6506, -0.4502, -0.6116, 0.6506, -0.4502, -0.6116, 0.6506, -0.4502, -0.7533, 0.355, 0.5537, -0.7533, 0.355, 0.5537, -0.7533, 0.355, 0.5537, -0.655, 0.5835, 0.48, -0.655, 0.5835, 0.48, -0.655, 0.5835, 0.48, -0.5694, 0.727, 0.3838, -0.5694, 0.727, 0.3838, -0.5694, 0.727, 0.3838, -0.5627, 0.797, -0.2194, -0.5627, 0.797, -0.2194, -0.5627, 0.797, -0.2194, -0.5215, 0.811, -0.2653, -0.5215, 0.811, -0.2653, -0.5215, 0.811, -0.2653, -0.5348, 0.7423, 0.4037, -0.5348, 0.7423, 0.4037, -0.5348, 0.7423, 0.4037, -0.5674, 0.5588, 0.6049, -0.5674, 0.5588, 0.6049, -0.5674, 0.5588, 0.6049, -0.5303, 0.825, -0.1951, -0.5303, 0.825, -0.1951, -0.5303, 0.825, -0.1951, -0.7758, -0.4169, 0.4736, -0.7758, -0.4169, 0.4736, -0.7758, -0.4169, 0.4736, -0.8486, -0.4661, 0.2501, -0.8486, -0.4661, 0.2501, -0.8486, -0.4661, 0.2501, -0.7708, -0.5631, 0.298, -0.7708, -0.5631, 0.298, -0.7708, -0.5631, 0.298, -0.5568, -0.1377, -0.8192, -0.5568, -0.1377, -0.8192, -0.5568, -0.1377, -0.8192, -0.6003, -0.2819, -0.7485, -0.6003, -0.2819, -0.7485, -0.6003, -0.2819, -0.7485, -0.7455, 0.05189, 0.6645, -0.7455, 0.05189, 0.6645, -0.7455, 0.05189, 0.6645, -0.7668, 0.09562, 0.6348, -0.7668, 0.09562, 0.6348, -0.7668, 0.09562, 0.6348, -0.6989, 0.09305, 0.7092, -0.6989, 0.09305, 0.7092, -0.6989, 0.09305, 0.7092, -0.4618, -0.1811, 0.8683, -0.4618, -0.1811, 0.8683, -0.4618, -0.1811, 0.8683, -0.6535, -0.359, 0.6664, -0.6535, -0.359, 0.6664, -0.6535, -0.359, 0.6664, -0.239, -0.9672, 0.08589, -0.239, -0.9672, 0.08589, -0.239, -0.9672, 0.08589, -0.2797, -0.9569, -0.07793, -0.2797, -0.9569, -0.07793, -0.2797, -0.9569, -0.07793, -0.2391, -0.9646, 0.1115, -0.2391, -0.9646, 0.1115, -0.2391, -0.9646, 0.1115, -0.09485, -0.9742, 0.2046, -0.09873, -0.9729, 0.2093, -0.08993, -0.9739, 0.2083, -0.2732, -0.9566, 0.1015, -0.2732, -0.9566, 0.1015, -0.2732, -0.9566, 0.1015, -0.5589, -0.8253, -0.08074, -0.5589, -0.8253, -0.08074, -0.5589, -0.8253, -0.08074, -0.3777, -0.6322, 0.6765, -0.3777, -0.6322, 0.6765, -0.3777, -0.6322, 0.6765, 0.06138, 0.08965, 0.9941, 0.06138, 0.08965, 0.9941, 0.06138, 0.08965, 0.9941, 0.06138, 0.08965, 0.9941, -0.1393, -0.9805, -0.1389, -0.1393, -0.9805, -0.1389, -0.1393, -0.9805, -0.1389, -0.3289, -0.8873, -0.3232, -0.3265, -0.886, -0.3293, -0.3264, -0.8902, -0.3178, -0.3334, -0.8922, -0.3046, -0.3333, -0.8881, -0.3165, -0.3313, -0.8909, -0.3107, -0.02738, -0.9986, -0.0443, -0.02738, -0.9986, -0.0443, -0.02738, -0.9986, -0.0443, -0.702, -0.6518, -0.2869, -0.702, -0.6518, -0.2869, -0.702, -0.6518, -0.2869, -0.702, -0.6518, -0.2869, -0.2367, -0.8011, -0.5498, -0.2367, -0.8011, -0.5498, -0.2367, -0.8011, -0.5498, -0.2367, -0.8011, -0.5498, 0.6886, -0.517, 0.5085, 0.6886, -0.517, 0.5085, 0.6886, -0.517, 0.5085, 0.8101, -0.5513, -0.1994, 0.8101, -0.5513, -0.1994, 0.8101, -0.5513, -0.1994, 0.5518, -0.746, 0.3728, 0.5518, -0.746, 0.3728, 0.5518, -0.746, 0.3728, 0.7646, -0.4614, 0.45, 0.7646, -0.4614, 0.45, 0.7646, -0.4614, 0.45, 0.2594, -0.9291, 0.2635, 0.2594, -0.9291, 0.2635, 0.2594, -0.9291, 0.2635, 0.5719, -0.8188, 0.04976, 0.5719, -0.8188, 0.04976, 0.5719, -0.8188, 0.04976, 0.3032, -0.8827, -0.3591, 0.3032, -0.8827, -0.3591, 0.3032, -0.8827, -0.3591, 0.2166, -0.9314, 0.2926, 0.2166, -0.9314, 0.2926, 0.2166, -0.9314, 0.2926, 0.5254, -0.6455, 0.5544, 0.5254, -0.6455, 0.5544, 0.5254, -0.6455, 0.5544, 0.9714, -0.2365, 0.02151, 0.9714, -0.2365, 0.02151, 0.9714, -0.2365, 0.02151, 0.3784, -0.8796, -0.2883, 0.3784, -0.8796, -0.2883, 0.3784, -0.8796, -0.2883, 0.364, -0.8415, -0.3992, 0.364, -0.8415, -0.3992, 0.364, -0.8415, -0.3992, 0.8505, -0.4597, 0.2558, 0.8505, -0.4597, 0.2558, 0.8505, -0.4597, 0.2558, 0.8207, -0.4531, 0.348, 0.8207, -0.4531, 0.348, 0.8207, -0.4531, 0.348, 0.59, 0.6895, 0.42, 0.59, 0.6895, 0.42, 0.59, 0.6895, 0.42, 0.02367, 0.7522, 0.6585, 0.0224, 0.7552, 0.6551, 0.01806, 0.7563, 0.654, -0.09493, 0.9193, -0.3821, -0.09493, 0.9193, -0.3821, -0.09493, 0.9193, -0.3821, 0.8856, 0.4246, -0.1883, 0.8856, 0.4246, -0.1883, 0.8856, 0.4246, -0.1883, 0.1099, 0.8795, -0.463, 0.1099, 0.8795, -0.463, 0.1099, 0.8795, -0.463, 0.3803, 0.8883, -0.2574, 0.3803, 0.8883, -0.2574, 0.3803, 0.8883, -0.2574, -0.04569, 0.9832, 0.1766, -0.04569, 0.9832, 0.1766, -0.04569, 0.9832, 0.1766, 0.1092, 0.945, 0.3084, 0.1092, 0.945, 0.3084, 0.1092, 0.945, 0.3084, 0.3558, 0.9328, 0.05674, 0.3558, 0.9328, 0.05674, 0.3558, 0.9328, 0.05674, -0.3825, 0.8081, -0.4479, -0.3825, 0.8081, -0.4479, -0.3825, 0.8081, -0.4479, 0.6038, 0.2127, -0.7682, 0.6038, 0.2127, -0.7682, 0.6038, 0.2127, -0.7682, 0.5497, 0.2536, -0.7959, 0.5497, 0.2536, -0.7959, 0.5497, 0.2536, -0.7959, 0.1592, 0.7993, -0.5794, 0.1592, 0.7993, -0.5794, 0.1592, 0.7993, -0.5794, -0.2284, 0.5855, -0.7778, -0.2284, 0.5855, -0.7778, -0.2284, 0.5855, -0.7778, -0.2905, 0.624, -0.7254, -0.2905, 0.624, -0.7254, -0.2905, 0.624, -0.7254, 0.2713, 0.9549, 0.1202, 0.2713, 0.9549, 0.1202, 0.2713, 0.9549, 0.1202, -0.6059, 0.6307, 0.4849, -0.6059, 0.6307, 0.4849, -0.6059, 0.6307, 0.4849, -0.3369, 0.8359, 0.4333, -0.3369, 0.8359, 0.4333, -0.3369, 0.8359, 0.4333, -0.7576, 0.6489, 0.07008, -0.7576, 0.6489, 0.07008, -0.7576, 0.6489, 0.07008, -0.4441, 0.6108, 0.6555, -0.4441, 0.6108, 0.6555, -0.4441, 0.6108, 0.6555, -0.8324, -0.1039, 0.5444, -0.8324, -0.1039, 0.5444, -0.8324, -0.1039, 0.5444, -0.2541, 0.9331, -0.2544, -0.2541, 0.9331, -0.2544, -0.2541, 0.9331, -0.2544, -0.4918, 0.6344, -0.5963, -0.4918, 0.6344, -0.5963, -0.4918, 0.6344, -0.5963, -0.952, 0.04442, -0.3029, -0.952, 0.04442, -0.3029, -0.952, 0.04442, -0.3029, -0.9259, 0.3667, 0.09102, -0.9259, 0.3667, 0.09102, -0.9259, 0.3667, 0.09102, -0.5745, 0.4165, -0.7046, -0.5745, 0.4165, -0.7046, -0.5745, 0.4165, -0.7046, -0.2558, 0.942, -0.2173, -0.2558, 0.942, -0.2173, -0.2558, 0.942, -0.2173, -0.5468, 0.8369, -0.02229, -0.5468, 0.8369, -0.02229, -0.5468, 0.8369, -0.02229, -0.7202, 0.6833, -0.1202, -0.7202, 0.6833, -0.1202, -0.7202, 0.6833, -0.1202, -0.9274, 0.3699, 0.05625, -0.9274, 0.3699, 0.05625, -0.9274, 0.3699, 0.05625, -0.8635, 0.4894, 0.1218, -0.8635, 0.4894, 0.1218, -0.8635, 0.4894, 0.1218, -0.4322, -0.5304, 0.7294, -0.4322, -0.5304, 0.7294, -0.4322, -0.5304, 0.7294, -0.1111, -0.9937, 0.01563, -0.1111, -0.9937, 0.01563, -0.1111, -0.9937, 0.01563, -0.8283, 0.3504, -0.4372, -0.8283, 0.3504, -0.4372, -0.8283, 0.3504, -0.4372, -0.9074, -0.4058, -0.1092, -0.9074, -0.4058, -0.1092, -0.9074, -0.4058, -0.1092, -0.5866, -0.684, -0.4336, -0.5866, -0.684, -0.4336, -0.5866, -0.684, -0.4336, -0.2003, -0.9641, -0.1746, -0.2003, -0.9641, -0.1746, -0.2003, -0.9641, -0.1746, -0.4144, -0.9038, -0.1065, -0.4144, -0.9038, -0.1065, -0.4144, -0.9038, -0.1065, -0.5417, -0.6234, -0.5639, -0.5417, -0.6234, -0.5639, -0.5417, -0.6234, -0.5639, -0.488, -0.8018, -0.3448, -0.488, -0.8018, -0.3448, -0.488, -0.8018, -0.3448, -0.9404, 0.2711, 0.2052, -0.9404, 0.2711, 0.2052, -0.9404, 0.2711, 0.2052, -0.6881, -0.5415, -0.483, -0.6881, -0.5415, -0.483, -0.6881, -0.5415, -0.483, -0.3892, -0.9209, -0.02174, -0.3892, -0.9209, -0.02174, -0.3892, -0.9209, -0.02174, -0.7016, -0.6111, 0.3665, -0.7016, -0.6111, 0.3665, -0.7016, -0.6111, 0.3665, -0.6287, -0.6759, 0.3846, -0.6287, -0.6759, 0.3846, -0.6287, -0.6759, 0.3846, -0.1035, -0.9804, -0.1677, -0.1035, -0.9804, -0.1677, -0.1035, -0.9804, -0.1677, 0.3606, -0.906, 0.2218, 0.3606, -0.906, 0.2218, 0.3606, -0.906, 0.2218, 0.421, -0.8007, -0.4263, 0.421, -0.8007, -0.4263, 0.421, -0.8007, -0.4263, -0.02823, -0.8162, -0.5771, -0.02823, -0.8162, -0.5771, -0.02823, -0.8162, -0.5771, 0.328, -0.7924, -0.5144, 0.328, -0.7924, -0.5144, 0.328, -0.7924, -0.5144, 0.3083, -0.8148, -0.4909, 0.3083, -0.8148, -0.4909, 0.3083, -0.8148, -0.4909, 0.4263, -0.8321, -0.3548, 0.4263, -0.8321, -0.3548, 0.4263, -0.8321, -0.3548, 0.1875, -0.9645, -0.1861, 0.1875, -0.9645, -0.1861, 0.1875, -0.9645, -0.1861, 0.3385, -0.9352, -0.104, 0.3385, -0.9352, -0.104, 0.3385, -0.9352, -0.104, 0.1699, -0.985, -0.03065, 0.1699, -0.985, -0.03065, 0.1699, -0.985, -0.03065, 0.02681, -0.9773, -0.2101, 0.02681, -0.9773, -0.2101, 0.02681, -0.9773, -0.2101, 0.2473, -0.8753, -0.4155, 0.2473, -0.8753, -0.4155, 0.2473, -0.8753, -0.4155, 0.1861, -0.86, -0.4751, 0.1861, -0.86, -0.4751, 0.1861, -0.86, -0.4751, -0.07956, -0.9822, -0.1701, -0.07956, -0.9822, -0.1701, -0.07956, -0.9822, -0.1701, 0.1713, -0.9828, 0.06867, 0.1713, -0.9828, 0.06867, 0.1713, -0.9828, 0.06867, 0.5851, -0.6828, -0.4377, 0.5851, -0.6828, -0.4377, 0.5851, -0.6828, -0.4377, 0.4363, 0.02602, 0.8994, 0.4363, 0.02602, 0.8994, 0.4363, 0.02602, 0.8994, 0.9975, -0.06708, -0.02327, 0.9975, -0.06708, -0.02327, 0.9975, -0.06708, -0.02327, 0.4691, -0.7219, -0.5088, 0.4691, -0.7219, -0.5088, 0.4691, -0.7219, -0.5088, 0.9868, -0.1497, -0.06215, 0.9868, -0.1497, -0.06215, 0.9868, -0.1497, -0.06215, 0.9882, 0.02942, -0.1502, 0.9882, 0.02942, -0.1502, 0.9882, 0.02942, -0.1502, 0.9731, -0.08101, -0.2157, 0.9731, -0.08101, -0.2157, 0.9731, -0.08101, -0.2157, 0.7462, 0.4754, -0.466, 0.7462, 0.4754, -0.466, 0.7462, 0.4754, -0.466, 0.7326, 0.06733, -0.6773, 0.7326, 0.06733, -0.6773, 0.7326, 0.06733, -0.6773, 0.5995, 0.4172, -0.6831, 0.5995, 0.4172, -0.6831, 0.5995, 0.4172, -0.6831, 0.6964, -0.6716, 0.2529, 0.6964, -0.6716, 0.2529, 0.6964, -0.6716, 0.2529, 0.8839, -0.3586, -0.3002, 0.8839, -0.3586, -0.3002, 0.8839, -0.3586, -0.3002, 0.8361, 0.5128, 0.1949, 0.8361, 0.5128, 0.1949, 0.8361, 0.5128, 0.1949, 0.8575, 0.2555, 0.4466, 0.8575, 0.2555, 0.4466, 0.8575, 0.2555, 0.4466, 0.9152, 0.1566, 0.3713, 0.9152, 0.1566, 0.3713, 0.9152, 0.1566, 0.3713, 0.6337, 0.7611, 0.1381, 0.6337, 0.7611, 0.1381, 0.6337, 0.7611, 0.1381, 0.09675, 0.5813, -0.8079, 0.09675, 0.5813, -0.8079, 0.09675, 0.5813, -0.8079, 0.3412, 0.8815, -0.3265, 0.3412, 0.8815, -0.3265, 0.3412, 0.8815, -0.3265, 0.2617, 0.4002, -0.8783, 0.2617, 0.4002, -0.8783, 0.2617, 0.4002, -0.8783, 0.2362, 0.6579, -0.7151, 0.2362, 0.6579, -0.7151, 0.2362, 0.6579, -0.7151, 0.4651, 0.1666, -0.8695, 0.4651, 0.1666, -0.8695, 0.4651, 0.1666, -0.8695, 0.2305, 0.8721, -0.4316, 0.2305, 0.8721, -0.4316, 0.2305, 0.8721, -0.4316, 0.581, 0.5683, -0.5826, 0.581, 0.5683, -0.5826, 0.581, 0.5683, -0.5826, 0.4964, 0.1616, -0.8529, 0.4964, 0.1616, -0.8529, 0.4964, 0.1616, -0.8529, -0.07794, 0.9645, -0.2524, -0.07794, 0.9645, -0.2524, -0.07794, 0.9645, -0.2524, 0.07099, 0.217, -0.9736, 0.07099, 0.217, -0.9736, 0.07099, 0.217, -0.9736, -0.115, 0.5812, -0.8056, -0.115, 0.5812, -0.8056, -0.115, 0.5812, -0.8056, -0.091, 0.6514, -0.7532, -0.091, 0.6514, -0.7532, -0.091, 0.6514, -0.7532, -0.04643, 0.6035, -0.796, -0.04643, 0.6035, -0.796, -0.04643, 0.6035, -0.796, -0.02111, 0.9706, -0.24, -0.02111, 0.9706, -0.24, -0.02111, 0.9706, -0.24, 0.3377, 0.7871, -0.5162, 0.3377, 0.7871, -0.5162, 0.3377, 0.7871, -0.5162, -0.6476, 0.3952, -0.6514, -0.6476, 0.3952, -0.6514, -0.6476, 0.3952, -0.6514, -0.678, 0.4144, -0.6072, -0.678, 0.4144, -0.6072, -0.678, 0.4144, -0.6072, -0.5944, 0.3497, -0.7242, -0.5944, 0.3497, -0.7242, -0.5944, 0.3497, -0.7242, -0.651, 0.3515, -0.6728, -0.651, 0.3515, -0.6728, -0.651, 0.3515, -0.6728, -0.04712, 0.627, -0.7776, -0.04712, 0.627, -0.7776, -0.04712, 0.627, -0.7776, -0.6614, 0.4579, -0.5941, -0.6614, 0.4579, -0.5941, -0.6614, 0.4579, -0.5941, -0.2988, 0.5732, -0.763, -0.2988, 0.5732, -0.763, -0.2988, 0.5732, -0.763, -0.05049, 0.3095, -0.9496, -0.05049, 0.3095, -0.9496, -0.05049, 0.3095, -0.9496, -0.2181, 0.2041, -0.9543, -0.2148, 0.2015, -0.9557, -0.2181, 0.2041, -0.9543, -0.6011, 0.1809, -0.7784, -0.6011, 0.1809, -0.7784, -0.6011, 0.1809, -0.7784, -0.6725, 0.07367, -0.7364, -0.6725, 0.07367, -0.7364, -0.6725, 0.07367, -0.7364, -0.395, -0.02655, -0.9183, -0.395, -0.02655, -0.9183, -0.395, -0.02655, -0.9183, -0.1838, 0.1783, -0.9666, -0.1838, 0.1783, -0.9666, -0.1838, 0.1783, -0.9666, -0.2168, 0.2127, -0.9528, -0.2168, 0.2127, -0.9528, -0.2178, 0.2085, -0.9535, -0.7307, -0.01722, -0.6825, -0.7307, -0.01722, -0.6825, -0.7307, -0.01722, -0.6825, -0.7376, -0.06313, -0.6723, -0.7376, -0.06313, -0.6723, -0.7376, -0.06313, -0.6723, -0.18, -0.4825, -0.8572, -0.18, -0.4825, -0.8572, -0.18, -0.4825, -0.8572, -0.5391, -0.5058, -0.6735, -0.5391, -0.5058, -0.6735, -0.5391, -0.5058, -0.6735, -0.2344, -0.548, -0.803, -0.2344, -0.548, -0.803, -0.2344, -0.548, -0.803, -0.2826, -0.00366, -0.9592, -0.2826, -0.00366, -0.9592, -0.2826, -0.00366, -0.9592, -0.3978, -0.2191, -0.8909, -0.3978, -0.2191, -0.8909, -0.3978, -0.2191, -0.8909, -0.4116, 0.2298, -0.8819, -0.4116, 0.2298, -0.8819, -0.4116, 0.2298, -0.8819, -0.5202, 0.1388, -0.8427, -0.5202, 0.1388, -0.8427, -0.5202, 0.1388, -0.8427, -0.4851, -0.4091, -0.7729, -0.4851, -0.4091, -0.7729, -0.4851, -0.4091, -0.7729, -0.122, -0.7082, -0.6953, -0.122, -0.7082, -0.6953, -0.122, -0.7082, -0.6953, -0.2964, -0.2033, -0.9332, -0.2964, -0.2033, -0.9332, -0.2964, -0.2033, -0.9332, 0.09131, -0.2564, -0.9622, 0.09131, -0.2564, -0.9622, 0.09131, -0.2564, -0.9622, 0.08757, -0.2368, -0.9676, 0.08757, -0.2368, -0.9676, 0.08757, -0.2368, -0.9676, -0.3115, -0.5445, -0.7788, -0.3115, -0.5445, -0.7788, -0.3115, -0.5445, -0.7788, -0.165, -0.986, -0.02305, -0.165, -0.986, -0.02305, -0.165, -0.986, -0.02305, 0.2099, 0.4829, -0.8501, 0.2099, 0.4829, -0.8501, 0.2099, 0.4829, -0.8501, 0.6039, 0.2243, -0.7648, 0.6039, 0.2243, -0.7648, 0.6039, 0.2243, -0.7648, 0.3411, -0.1164, -0.9328, 0.3411, -0.1164, -0.9328, 0.3411, -0.1164, -0.9328, 0.1836, 0.6275, -0.7567, 0.1836, 0.6275, -0.7567, 0.1836, 0.6275, -0.7567, 0.5491, 0.7242, -0.4171, 0.5491, 0.7242, -0.4171, 0.5491, 0.7242, -0.4171, 0.3672, -0.5784, -0.7285, 0.3672, -0.5784, -0.7285, 0.3672, -0.5784, -0.7285, 0.006759, -0.323, -0.9464, 0.006759, -0.323, -0.9464, 0.006759, -0.323, -0.9464, 0.1177, -0.2479, -0.9616, 0.1177, -0.2479, -0.9616, 0.1177, -0.2479, -0.9616, 0.6551, -0.3125, -0.6879, 0.6551, -0.3125, -0.6879, 0.6551, -0.3125, -0.6879, 0.3762, -0.04796, -0.9253, 0.3762, -0.04796, -0.9253, 0.3762, -0.04796, -0.9253, 0.7555, 0.1542, -0.6367, 0.7555, 0.1542, -0.6367, 0.7555, 0.1542, -0.6367, 0.5875, 0.3649, -0.7223, 0.5875, 0.3649, -0.7223, 0.5875, 0.3649, -0.7223, 0.4371, 0.2689, -0.8583, 0.4371, 0.2689, -0.8583, 0.4371, 0.2689, -0.8583, 0.6778, -0.262, -0.687, 0.6778, -0.262, -0.687, 0.6778, -0.262, -0.687, 0.02725, -0.09396, -0.9952, 0.02725, -0.09396, -0.9952, 0.02725, -0.09396, -0.9952, -0.001145, -0.9986, -0.05325, -0.001145, -0.9986, -0.05325, -0.001145, -0.9986, -0.05325, 0.2356, -0.2783, -0.9312, 0.2356, -0.2783, -0.9312, 0.2356, -0.2783, -0.9312, 0.1322, -0.3241, -0.9367, 0.1322, -0.3241, -0.9367, 0.1322, -0.3241, -0.9367, 0.3819, -0.5679, -0.7291, 0.3819, -0.5679, -0.7291, 0.3819, -0.5679, -0.7291, 0.1754, -0.6214, -0.7636, 0.1754, -0.6214, -0.7636, 0.1754, -0.6214, -0.7636, 0.01761, -0.653, -0.7572, 0.01761, -0.653, -0.7572, 0.01761, -0.653, -0.7572, 0.03951, -0.6691, -0.7421, 0.03951, -0.6691, -0.7421, 0.03951, -0.6691, -0.7421, 0.05241, -0.7652, -0.6417, 0.05241, -0.7652, -0.6417, 0.05241, -0.7652, -0.6417, -0.123, -0.7483, -0.6518, -0.123, -0.7483, -0.6518, -0.123, -0.7483, -0.6518, -0.1261, -0.6529, -0.7469, -0.1261, -0.6529, -0.7469, -0.1261, -0.6529, -0.7469, -0.05437, -0.6124, -0.7887, -0.05437, -0.6124, -0.7887, -0.05437, -0.6124, -0.7887, -0.007775, -0.7158, -0.6982, -0.007775, -0.7158, -0.6982, -0.007775, -0.7158, -0.6982, 0.09814, -0.7737, -0.6259, 0.09814, -0.7737, -0.6259, 0.09814, -0.7737, -0.6259, 0.07607, -0.5071, -0.8586, 0.07607, -0.5071, -0.8586, 0.07607, -0.5071, -0.8586, 0.5418, -0.5681, -0.6194, 0.5418, -0.5681, -0.6194, 0.5418, -0.5681, -0.6194, -0.1937, -0.9449, 0.2641, -0.1937, -0.9449, 0.2641, -0.1937, -0.9449, 0.2641, -0.1937, -0.9449, 0.2641, -0.1988, -0.6998, 0.6861, -0.1988, -0.6998, 0.6861, -0.1988, -0.6998, 0.6861, -0.1988, -0.6998, 0.6861, -0.1121, -0.9574, 0.2661, -0.1121, -0.9574, 0.2661, -0.1121, -0.9574, 0.2661, -0.1121, -0.9574, 0.2661, -0.1257, -0.9675, 0.2196, -0.1257, -0.9675, 0.2196, -0.1257, -0.9675, 0.2196, -0.1257, -0.9675, 0.2196, -0.09421, -0.5841, 0.8062, -0.09421, -0.5841, 0.8062, -0.09421, -0.5841, 0.8062, -0.09421, -0.5841, 0.8062, 0.02043, -0.6986, 0.7152, 0.02043, -0.6986, 0.7152, 0.02043, -0.6986, 0.7152, 0.02043, -0.6986, 0.7152, -0.1909, -0.9507, 0.2445, -0.1909, -0.9507, 0.2445, -0.1909, -0.9507, 0.2445, -0.1087, -0.9621, 0.2502, -0.1087, -0.9621, 0.2502, -0.1087, -0.9621, 0.2502, -0.1374, -0.9476, 0.2883, -0.1374, -0.9476, 0.2883, -0.1374, -0.9476, 0.2883, -0.1839, -0.5705, 0.8004, -0.1839, -0.5705, 0.8004, -0.1839, -0.5705, 0.8004, 0.04986, -0.6683, 0.7422, 0.04986, -0.6683, 0.7422, 0.04986, -0.6683, 0.7422, -0.1241, -0.751, 0.6485, -0.1241, -0.751, 0.6485, -0.1241, -0.751, 0.6485, -0.2306, 0.03971, 0.9722, -0.2306, 0.03971, 0.9722, -0.2306, 0.03971, 0.9722, -0.2306, 0.03971, 0.9722, -0.3005, 0.5832, 0.7547, -0.3005, 0.5832, 0.7547, -0.3005, 0.5832, 0.7547, -0.3005, 0.5832, 0.7547, -0.3944, 0.5249, 0.7543, -0.3944, 0.5249, 0.7543, -0.3944, 0.5249, 0.7543, -0.3944, 0.5249, 0.7543, 0.01106, -0.02984, 0.9995, 0.01106, -0.02984, 0.9995, 0.01106, -0.02984, 0.9995, 0.01106, -0.02984, 0.9995, 0.1301, 0.365, 0.9219, 0.1301, 0.365, 0.9219, 0.1301, 0.365, 0.9219, 0.1301, 0.365, 0.9219, 0.1702, 0.1381, 0.9757, 0.1702, 0.1381, 0.9757, 0.1702, 0.1381, 0.9757, 0.1702, 0.1381, 0.9757, -0.4723, -0.5502, 0.6886, -0.4723, -0.5502, 0.6886, -0.4723, -0.5502, 0.6886, -0.4723, -0.5502, 0.6886, -0.1538, 0.9752, 0.1594, -0.1538, 0.9752, 0.1594, -0.1538, 0.9752, 0.1594, -0.1538, 0.9752, 0.1594, -0.8145, 0.4479, 0.3688, -0.8145, 0.4479, 0.3688, -0.8145, 0.4479, 0.3688, -0.8145, 0.4479, 0.3688, 0.04133, -0.7328, 0.6792, 0.04133, -0.7328, 0.6792, 0.04133, -0.7328, 0.6792, 0.04133, -0.7328, 0.6792, 0.3315, 0.8802, 0.3397, 0.3315, 0.8802, 0.3397, 0.3315, 0.8802, 0.3397, 0.3315, 0.8802, 0.3397, 0.673, -0.1592, 0.7223, 0.673, -0.1592, 0.7223, 0.673, -0.1592, 0.7223, 0.673, -0.1592, 0.7223, 0.3105, 0.8608, -0.4033, 0.3105, 0.8608, -0.4033, 0.3105, 0.8608, -0.4033, 0.3105, 0.8608, -0.4033, 0.3631, 0.8902, -0.2751, 0.3631, 0.8902, -0.2751, 0.3631, 0.8902, -0.2751, 0.3631, 0.8902, -0.2751, -0.2551, 0.3742, -0.8916, -0.2551, 0.3742, -0.8916, -0.2551, 0.3742, -0.8916, -0.2551, 0.3742, -0.8916, -0.4434, 0.3931, -0.8055, -0.4434, 0.3931, -0.8055, -0.4434, 0.3931, -0.8055, -0.4434, 0.3931, -0.8055, -0.2855, 0.9521, -0.1095, -0.2855, 0.9521, -0.1095, -0.2855, 0.9521, -0.1095, -0.2855, 0.9521, -0.1095, 0.03136, 0.9985, -0.0449, 0.03136, 0.9985, -0.0449, 0.03136, 0.9985, -0.0449, 0.03136, 0.9985, -0.0449, 0.8477, 0.5252, 0.07422, 0.8477, 0.5252, 0.07422, 0.8477, 0.5252, 0.07422, 0.8477, 0.5252, 0.07422, 0.7787, 0.2134, -0.59, 0.7787, 0.2134, -0.59, 0.7787, 0.2134, -0.59, 0.7787, 0.2134, -0.59, -0.116, -0.1261, -0.9852, -0.116, -0.1261, -0.9852, -0.116, -0.1261, -0.9852, -0.116, -0.1261, -0.9852, -0.6453, 0.01278, -0.7638, -0.6453, 0.01278, -0.7638, -0.6453, 0.01278, -0.7638, -0.6453, 0.01278, -0.7638, -0.5425, 0.6697, 0.5072, -0.5425, 0.6697, 0.5072, -0.5425, 0.6697, 0.5072, -0.5425, 0.6697, 0.5072, 0.07761, 0.7254, 0.6839, 0.07761, 0.7254, 0.6839, 0.07761, 0.7254, 0.6839, 0.07761, 0.7254, 0.6839, 0.5634, -0.8049, 0.1861, 0.5634, -0.8049, 0.1861, 0.5634, -0.8049, 0.1861, 0.5634, -0.8049, 0.1861, 0.5581, 0.8235, 0.1023, 0.5581, 0.8235, 0.1023, 0.5581, 0.8235, 0.1023, 0.5581, 0.8235, 0.1023, 0.2281, -0.8763, 0.4244, 0.2281, -0.8763, 0.4244, 0.2281, -0.8763, 0.4244, 0.2281, -0.8763, 0.4244, 0.2808, 0.8971, 0.341, 0.2808, 0.8971, 0.341, 0.2808, 0.8971, 0.341, 0.2808, 0.8971, 0.341, -0.1399, 0.09353, 0.9857, -0.1399, 0.09353, 0.9857, -0.1399, 0.09353, 0.9857, -0.1399, 0.09353, 0.9857, -0.005174, -0.5612, -0.8277, -0.005174, -0.5612, -0.8277, -0.005174, -0.5612, -0.8277, -0.005174, -0.5612, -0.8277, -0.1559, -0.5408, -0.8266, -0.1559, -0.5408, -0.8266, -0.1559, -0.5408, -0.8266, -0.1559, -0.5408, -0.8266, -0.1464, -0.6725, -0.7255, -0.1464, -0.6725, -0.7255, -0.1464, -0.6725, -0.7255, -0.1464, -0.6725, -0.7255, -0.1957, -0.3127, -0.9295, -0.1957, -0.3127, -0.9295, -0.1957, -0.3127, -0.9295, -0.1957, -0.3127, -0.9295, 0.02099, -0.4724, -0.8811, 0.02099, -0.4724, -0.8811, 0.02099, -0.4724, -0.8811, 0.02099, -0.4724, -0.8811, -0.165, -0.5792, -0.7983, -0.165, -0.5792, -0.7983, -0.165, -0.5792, -0.7983, -0.165, -0.5792, -0.7983, 0.02257, -0.9961, -0.08586, 0.02257, -0.9961, -0.08586, 0.02257, -0.9961, -0.08586, 0.02257, -0.9961, -0.08586, -0.3559, -0.9257, -0.1284, -0.3559, -0.9257, -0.1284, -0.3559, -0.9257, -0.1284, -0.3559, -0.9257, -0.1284, 0.5957, -0.6449, -0.4788, 0.5957, -0.6449, -0.4788, 0.5957, -0.6449, -0.4788, 0.5957, -0.6449, -0.4788, 0.5179, -0.03944, -0.8546, 0.5179, -0.03944, -0.8546, 0.5179, -0.03944, -0.8546, 0.5179, -0.03944, -0.8546, 0.003045, 0.3503, -0.9366, 0.003045, 0.3503, -0.9366, 0.003045, 0.3503, -0.9366, 0.003045, 0.3503, -0.9366, -0.735, -0.2021, -0.6472, -0.735, -0.2021, -0.6472, -0.735, -0.2021, -0.6472, -0.735, -0.2021, -0.6472, -0.1244, -0.9858, -0.113, -0.1244, -0.9858, -0.113, -0.1244, -0.9858, -0.113, -0.1244, -0.9858, -0.113, -0.6069, -0.6883, -0.3973, -0.6069, -0.6883, -0.3973, -0.6069, -0.6883, -0.3973, -0.6069, -0.6883, -0.3973, -0.641, -0.592, -0.4885, -0.641, -0.592, -0.4885, -0.641, -0.592, -0.4885, -0.641, -0.592, -0.4885, -0.3662, -0.8942, 0.2575, -0.3662, -0.8942, 0.2575, -0.3662, -0.8942, 0.2575, -0.3662, -0.8942, 0.2575, -0.1231, -0.9906, -0.06028, -0.1231, -0.9906, -0.06028, -0.1231, -0.9906, -0.06028, -0.1231, -0.9906, -0.06028, -0.7452, -0.6199, -0.2457, -0.7452, -0.6199, -0.2457, -0.7452, -0.6199, -0.2457, -0.7452, -0.6199, -0.2457, 0.3009, -0.8734, -0.3828, 0.3009, -0.8734, -0.3828, 0.3009, -0.8734, -0.3828, 0.3009, -0.8734, -0.3828, -0.6973, -0.1268, -0.7055, -0.6973, -0.1268, -0.7055, -0.6973, -0.1268, -0.7055, -0.6973, -0.1268, -0.7055, -0.4418, -0.2123, -0.8717, -0.4418, -0.2123, -0.8717, -0.4418, -0.2123, -0.8717, -0.4418, -0.2123, -0.8717, -0.2738, -0.7059, 0.6532, -0.2738, -0.7059, 0.6532, -0.2738, -0.7059, 0.6532, -0.2738, -0.7059, 0.6532, 0.2909, -0.9481, 0.1283, 0.2909, -0.9481, 0.1283, 0.2909, -0.9481, 0.1283, 0.2909, -0.9481, 0.1283, -0.9682, -0.2191, -0.1206, -0.9682, -0.2191, -0.1206, -0.9682, -0.2191, -0.1206, -0.9682, -0.2191, -0.1206, 0.7524, 0.4632, -0.4684, 0.7524, 0.4632, -0.4684, 0.7524, 0.4632, -0.4684, 0.7524, 0.4632, -0.4684, -0.1277, 0.03015, -0.9914, -0.1277, 0.03015, -0.9914, -0.1277, 0.03015, -0.9914, -0.1277, 0.03015, -0.9914, 0.1152, -0.7996, -0.5894, 0.1152, -0.7996, -0.5894, 0.1152, -0.7996, -0.5894, 0.1152, -0.7996, -0.5894, 0.152, -0.8176, -0.5554, 0.152, -0.8176, -0.5554, 0.152, -0.8176, -0.5554, 0.152, -0.8176, -0.5554, 0.2217, 0.5371, -0.8139, 0.2217, 0.5371, -0.8139, 0.2217, 0.5371, -0.8139, 0.2217, 0.5371, -0.8139, 0.8811, 0.2596, -0.3953, 0.8811, 0.2596, -0.3953, 0.8811, 0.2596, -0.3953, 0.8811, 0.2596, -0.3953, -0.2095, -0.01107, 0.9777, -0.2095, -0.01107, 0.9777, -0.2095, -0.01107, 0.9777, -0.2095, -0.01107, 0.9777, -0.2806, -0.2008, 0.9386, -0.2806, -0.2008, 0.9386, -0.2806, -0.2008, 0.9386, -0.2806, -0.2008, 0.9386, -0.2601, -0.2063, 0.9433, -0.2601, -0.2063, 0.9433, -0.2601, -0.2063, 0.9433, -0.2601, -0.2063, 0.9433, -0.1664, 0.08032, 0.9828, -0.1664, 0.08032, 0.9828, -0.1664, 0.08032, 0.9828, -0.1664, 0.08032, 0.9828, -0.4574, 0.3771, 0.8053, -0.4574, 0.3771, 0.8053, -0.4574, 0.3771, 0.8053, -0.4574, 0.3771, 0.8053, -0.71, -0.127, 0.6926, -0.71, -0.127, 0.6926, -0.71, -0.127, 0.6926, -0.71, -0.127, 0.6926, 0.4439, -0.01254, 0.896, 0.4439, -0.01254, 0.896, 0.4439, -0.01254, 0.896, 0.4439, -0.01254, 0.896, -0.7071, -0.6444, 0.2912, -0.7071, -0.6444, 0.2912, -0.7071, -0.6444, 0.2912, -0.7071, -0.6444, 0.2912, 0.1466, -0.7562, 0.6376, 0.1466, -0.7562, 0.6376, 0.1466, -0.7562, 0.6376, 0.1466, -0.7562, 0.6376, 0.1883, 0.65, 0.7362, 0.1883, 0.65, 0.7362, 0.1883, 0.65, 0.7362, 0.1883, 0.65, 0.7362, -0.956, -0.1898, 0.2235, -0.956, -0.1898, 0.2235, -0.956, -0.1898, 0.2235, -0.956, -0.1898, 0.2235, -0.9305, 0.2897, 0.2243, -0.9305, 0.2897, 0.2243, -0.9305, 0.2897, 0.2243, -0.9305, 0.2897, 0.2243])] * 3)])

# ---- objects
ob_asteroid = bpy.data.objects.new('Asteroid', me_icosphere)

# ---- transforms, parenting, visibility, modifiers, constraints
ob_asteroid.location = (0.0, 0.0, 0.0)
ob_asteroid.color = (0.8, 0.8, 0.8, 1.0)

# ---- collection membership
col_collection.objects.link(ob_asteroid)

# ---- scene / render settings (as saved in the file)
scene.frame_start = 1; scene.frame_end = 250; scene.frame_set(1)
scene.render.engine = 'BLENDER_EEVEE_NEXT'
scene.cycles.use_denoising = False
scene.cycles.samples = 128
scene.cycles.sampling_pattern = 'TABULATED_SOBOL'
scene.cycles.use_adaptive_sampling = False
scene.cycles.use_light_tree = False
scene.view_settings.view_transform = 'Filmic'
bpy.context.view_layer.update()

# ---- added for rendering (the .blend has no active camera and no usable light): camera, sun
cam_auto = bpy.data.cameras.new('AutoCamera')
cam_auto.lens = 50.0
cam_auto.sensor_width = 36.0
cam_auto.clip_end = 1000.0
ob_auto_camera = bpy.data.objects.new('AutoCamera', cam_auto)
scene.collection.objects.link(ob_auto_camera)
ob_auto_camera.location = (4.08689, -4.87941, 3.24855)
ob_auto_camera.rotation_euler = (1.09748, -7.21219e-08, 0.694738)
scene.camera = ob_auto_camera
light_auto_sun = bpy.data.lights.new('AutoSun', 'SUN')
light_auto_sun.energy = 3.0
light_auto_sun.angle = 0.0523599
ob_auto_sun = bpy.data.objects.new('AutoSun', light_auto_sun)
scene.collection.objects.link(ob_auto_sun)
ob_auto_sun.rotation_euler = (0.872665, 0.174533, 0.523599)
bpy.context.view_layer.update()
